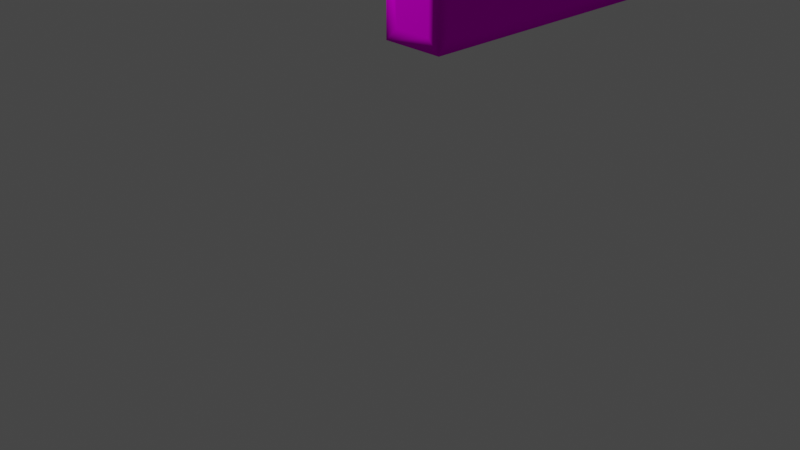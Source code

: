 # Source: Attack.blend  (saved by Blender 2.83.18; exported with 4.5.12 LTS)
import bpy
from mathutils import Matrix  # noqa: F401  (used for matrix-valued properties, if any)

bpy.ops.wm.read_factory_settings(use_empty=True)
scene = bpy.context.scene
scene.name = 'Scene'

# ---- collections
col_collection = bpy.data.collections.new('Collection'); scene.collection.children.link(col_collection)

# ---- images (referenced by path relative to the original .blend; pixels are not part of the script)
import os
ASSET_DIR = os.environ.get("B2B_ASSET_DIR", "")  # directory of the original .blend (textures are referenced by path, not embedded)
HERE = os.path.dirname(os.path.abspath(__file__))  # packed textures are extracted next to this script under _unpacked/

def load_image(name, relpath, width, height, colorspace="sRGB"):
    """Load a texture the original file referenced (path relative to the .blend, or extracted next to this script)."""
    p = next((c for c in (os.path.join(HERE, relpath), os.path.join(ASSET_DIR, relpath)) if relpath and os.path.exists(c)), "")
    if p:
        img = bpy.data.images.load(p, check_existing=True)
        img.name = name
    else:  # same state as the original file: an image datablock whose file is absent (Cycles renders it pink)
        img = bpy.data.images.new(name, width, height)
        img.source = "FILE"
        img.filepath = "//" + (relpath or name)
    img.colorspace_settings.name = colorspace
    return img
img_enemy_physics_png = load_image('enemy_Physics.png', 'enemy_Physics.png', 1024, 1024, 'sRGB')

# ---- materials (node trees are filled in below, after node groups)
mat_palette = bpy.data.materials.new('palette')
mat_palette.use_transparent_shadow = False
mat_palette.diffuse_color = (1.0, 1.0, 1.0, 1.0)
mat_palette.roughness = 1.0
mat_palette.specular_intensity = 0.0

# ---- material node trees
mat_palette.use_nodes = True; mat_palette.node_tree.nodes.clear()
_N = mat_palette.node_tree.nodes; _L = mat_palette.node_tree.links
n0 = _N.new('ShaderNodeBsdfPrincipled'); n0.name = 'Principled BSDF'; n0.location = (10, 300)
n0.distribution = 'GGX'
n0.subsurface_method = 'BURLEY'
n0.inputs[2].default_value = 1.0
n0.inputs[3].default_value = 1.45
n0.inputs[13].default_value = 0.0
n0.inputs[27].default_value = (0.0, 0.0, 0.0, 1.0)
n0.inputs[28].default_value = 1.0
n1 = _N.new('ShaderNodeOutputMaterial'); n1.name = 'Material Output'; n1.location = (300, 300)
n2 = _N.new('ShaderNodeTexImage'); n2.name = 'Image Texture'; n2.location = (-300, 600)
n2.image = img_enemy_physics_png
_L.new(n0.outputs[0], n1.inputs[0])
_L.new(n2.outputs[0], n0.inputs[0])
n1.is_active_output = True

# ---- world
world_world = bpy.data.worlds.new('World'); scene.world = world_world
world_world.use_nodes = True; world_world.node_tree.nodes.clear()
_N = world_world.node_tree.nodes; _L = world_world.node_tree.links
n0 = _N.new('ShaderNodeOutputWorld'); n0.name = 'World Output'; n0.location = (300, 300)
n1 = _N.new('ShaderNodeBackground'); n1.name = 'Background'; n1.location = (10, 300)
n1.inputs[0].default_value = (0.05088, 0.05088, 0.05088, 1.0)
_L.new(n1.outputs[0], n0.inputs[0])
n0.is_active_output = True
world_world.color = (0.05088, 0.05088, 0.05088)
world_world.use_sun_shadow = False
world_world.sun_shadow_jitter_overblur = 0.0

# ---- cameras
cam_camera = bpy.data.cameras.new('Camera')
cam_camera.clip_end = 100.0
cam_camera.ortho_scale = 7.314

# ---- lights
light_light = bpy.data.lights.new('Light', 'POINT')
light_light.transmission_factor = 0.0
light_light.energy = 1000.0
light_light.shadow_soft_size = 0.1
light_light.shadow_maximum_resolution = 0.006
light_light.use_absolute_resolution = True

# ---- meshes
me_objobject = bpy.data.meshes.new('ObjObject')
me_objobject.from_pydata([(-2.7, 4.8, 0.5), (-2.7, 4.7, 0.6), (-2.7, 4.8, -0.4), (-2.7, 5.9, 0.5), (-2.7, 5.9, -0.4), (-2.7, 6.0, 0.6), (-2.5, 3.0, 2.0), (-2.5, 3.0, -0.2), (-2.5, 3.7, 2.0), (-2.5, 3.7, -0.2), (-2.5, 3.8, 0.4), (-2.5, 3.8, 0.3), (-2.5, 3.8, -0.2), (-2.5, 4.6, 0.3), (-2.5, 4.6, -0.2), (-2.5, 4.7, -0.3), (-1.5, 3.4, 1.4), (-1.5, 3.4, -1.4), (-1.5, 4.7, 0.0), (-1.5, 4.7, -0.1), (-1.5, 4.8, 0.0), (-1.5, 5.8, -0.4), (-1.5, 6.2, 1.4), (-1.5, 6.2, -1.4), (-1.5, 6.3, -1.5), (0.6, 5.4, 1.5), (0.6, 4.1, 1.5), (0.6, 5.4, 1.4), (1.8, 4.8, 0.5), (1.8, 4.7, -0.5), (1.8, 4.8, -0.4), (1.8, 5.9, 0.5), (1.8, 5.9, -0.4), (2.0, 3.0, 1.9), (2.0, 3.0, -0.2), (2.0, 3.7, 1.9), (2.0, 3.7, -0.2), (2.0, 3.8, 2.0), (2.0, 3.8, 0.3), (2.0, 3.8, -0.2), (2.0, 4.6, 0.3), (2.0, 4.6, -0.2), (2.0, 4.7, 0.4), (2.0, 4.7, -0.3), (-2.0, 3.0, 2.0), (-2.0, 3.0, -0.2), (-2.0, 3.7, 2.0), (-2.0, 3.7, -0.2), (-2.0, 3.8, 0.3), (-2.0, 3.8, -0.2), (-2.0, 4.6, 0.3), (-2.0, 4.6, -0.2), (-1.8, 4.7, -0.5), (-1.8, 4.8, 0.5), (-1.8, 5.9, -0.3), (-1.8, 5.9, -0.4), (-0.7, 4.1, 1.5), (-0.7, 5.4, 1.5), (-0.7, 5.4, 1.4), (1.5, 3.4, 1.4), (1.5, 3.4, -1.4), (1.5, 6.2, 1.4), (1.5, 6.2, -1.4), (2.5, 3.0, 1.9), (2.5, 3.0, -0.2), (2.5, 3.7, 1.9), (2.5, 3.7, -0.2), (2.5, 3.8, 0.3), (2.5, 3.8, -0.2), (2.5, 4.6, 0.3), (2.5, 4.6, -0.2), (2.5, 4.7, 0.4), (2.6, 4.7, -0.5), (2.6, 4.8, 0.5), (2.6, 4.8, -0.4), (2.6, 5.9, 0.5), (2.6, 5.9, -0.4), (2.6, 6.0, -0.5), (-2.4, 3.0, 2.1), (-2.4, 3.7, 2.1), (-2.1, 3.0, 2.1), (-2.1, 3.7, 2.1), (2.1, 3.0, 2.0), (2.1, 3.7, 2.0), (2.4, 3.0, 2.0), (2.4, 3.7, 2.0), (-1.4, 3.4, 1.5), (-1.5, 6.3, 1.5), (-1.4, 6.2, 1.5), (1.4, 3.4, 1.5), (1.4, 6.2, 1.5), (1.5, 3.3, 1.5), (1.4, 6.3, 1.4), (1.4, 6.2, 1.4), (-2.6, 4.8, 0.6), (-2.6, 5.9, 0.6), (-1.9, 4.8, 0.6), (-1.9, 5.9, 0.6), (-1.8, 6.0, 0.6), (1.9, 4.8, 0.6), (1.8, 4.7, 0.6), (1.9, 5.9, 0.6), (2.5, 4.8, 0.6), (2.5, 5.9, 0.6), (-1.7, 4.9, 0.5), (-1.7, 5.7, 0.5), (-1.6, 4.9, 0.5), (-1.6, 5.7, 0.5), (-1.5, 4.8, 0.5), (1.6, 4.9, 0.5), (1.6, 5.7, 0.5), (1.7, 4.9, 0.5), (1.7, 5.7, 0.5), (-2.4, 3.8, 0.4), (-2.5, 4.7, 0.4), (-2.4, 4.7, 0.4), (-2.1, 4.7, 0.4), (2.1, 3.8, 0.4), (2.0, 3.8, 0.4), (2.1, 4.6, 0.4), (2.4, 3.8, 0.4), (2.4, 4.6, 0.4), (2.5, 3.8, 0.4), (-2.5, 2.9, -0.3), (-2.4, 3.0, -0.3), (-2.4, 3.7, -0.3), (-2.4, 3.8, -0.3), (-2.4, 4.6, -0.3), (-2.1, 3.0, -0.3), (-2.1, 3.7, -0.3), (-2.1, 3.8, -0.3), (-2.1, 4.6, -0.3), (-2.0, 2.9, -0.3), (-2.0, 4.7, -0.3), (2.0, 2.9, -0.3), (2.1, 3.0, -0.3), (2.1, 3.7, -0.3), (2.1, 3.8, -0.3), (2.1, 4.6, -0.3), (2.4, 3.0, -0.3), (2.4, 3.7, -0.3), (2.4, 3.8, -0.3), (2.4, 4.6, -0.3), (2.5, 2.9, -0.3), (2.5, 4.7, -0.3), (-1.8, 5.8, -0.4), (-1.7, 4.9, -0.4), (-1.7, 5.7, -0.4), (-1.6, 4.9, -0.4), (-1.6, 5.7, -0.4), (1.5, 4.8, -0.4), (1.6, 4.9, -0.4), (1.6, 5.7, -0.4), (1.7, 4.9, -0.4), (1.7, 5.7, -0.4), (-2.6, 4.8, -0.5), (-2.6, 5.9, -0.5), (-1.9, 4.8, -0.5), (-1.9, 5.9, -0.5), (-1.8, 6.0, -0.5), (1.9, 4.8, -0.5), (1.9, 5.9, -0.5), (2.5, 4.8, -0.5), (2.5, 5.9, -0.5), (-1.4, 3.4, -1.5), (-1.4, 6.2, -1.5), (1.4, 3.4, -1.5), (1.4, 6.2, -1.5), (1.5, 3.3, -1.5), (1.5, 6.3, -1.5), (-2.4, 2.9, 2.0), (-2.0, 2.9, 2.1), (-2.5, 2.9, 2.1), (-2.1, 2.9, 2.0), (2.1, 2.9, 1.9), (2.5, 2.9, 2.0), (2.0, 2.9, 2.0), (2.4, 2.9, 1.9), (-2.4, 2.9, -0.2), (-2.1, 2.9, -0.2), (2.1, 2.9, -0.2), (2.4, 2.9, -0.2), (-1.4, 3.3, 1.4), (-1.5, 3.3, 1.5), (1.4, 3.3, 1.4), (-1.4, 3.3, -1.4), (1.4, 3.3, -1.4), (-1.5, 3.3, -1.5), (-2.6, 4.7, 0.5), (-1.8, 4.7, 0.6), (-1.9, 4.7, 0.5), (1.9, 4.7, 0.5), (2.6, 4.7, 0.6), (2.5, 4.7, 0.5), (-2.0, 4.7, 0.4), (-2.6, 4.7, -0.4), (-1.9, 4.7, -0.4), (1.9, 4.7, -0.4), (2.5, 4.7, -0.4), (-2.7, 4.7, -0.5), (-1.7, 4.8, 0.4), (-1.6, 4.8, 0.4), (1.6, 4.8, 0.4), (1.5, 4.8, 0.5), (1.7, 4.8, 0.4), (-1.5, 4.8, -0.1), (-1.7, 4.8, -0.2), (-1.6, 4.8, -0.2), (1.6, 4.8, -0.3), (1.7, 4.8, -0.3), (-1.8, 4.8, -0.4), (-1.5, 4.8, -0.4), (-2.5, 3.8, 2.1), (-2.0, 3.8, 2.1), (-2.4, 3.8, 2.0), (-2.1, 3.8, 2.0), (2.5, 3.8, 2.0), (2.1, 3.8, 1.9), (2.4, 3.8, 1.9), (-2.4, 3.8, 0.5), (-2.1, 3.8, 0.5), (2.1, 3.8, 0.5), (2.4, 3.8, 0.5), (-2.1, 3.8, 0.4), (-2.0, 3.8, 0.4), (-0.7, 4.1, 1.4), (0.6, 4.1, 1.4), (-1.8, 5.8, 0.5), (-1.5, 5.8, 0.5), (-1.7, 5.8, 0.4), (-1.6, 5.8, 0.4), (1.5, 5.8, 0.5), (1.8, 5.8, 0.5), (1.6, 5.8, 0.4), (1.7, 5.8, 0.4), (-1.8, 5.8, -0.3), (-1.7, 5.8, -0.3), (-1.6, 5.8, -0.3), (1.6, 5.8, -0.3), (1.7, 5.8, -0.3), (1.5, 5.8, -0.4), (1.8, 5.8, -0.4), (-2.6, 6.0, 0.5), (-1.9, 6.0, 0.5), (1.8, 6.0, 0.6), (2.6, 6.0, 0.6), (1.9, 6.0, 0.5), (2.5, 6.0, 0.5), (-2.6, 6.0, -0.4), (-1.9, 6.0, -0.4), (1.9, 6.0, -0.4), (2.5, 6.0, -0.4), (-2.7, 6.0, -0.5), (1.8, 6.0, -0.5), (1.5, 6.2, 1.5), (1.4, 6.3, 1.5), (-1.4, 6.3, 1.4), (-1.4, 6.3, -1.4), (1.5, 6.3, 1.4), (1.4, 6.3, -1.4)], [], [(0, 199, 1), (2, 199, 0), (3, 0, 1), (3, 2, 0), (4, 199, 2), (4, 2, 3), (5, 3, 1), (5, 4, 3), (252, 199, 4), (252, 4, 5), (6, 123, 172), (7, 123, 6), (8, 6, 172), (8, 7, 6), (9, 123, 7), (9, 7, 8), (212, 8, 172), (212, 9, 8), (10, 9, 212), (11, 9, 10), (12, 123, 9), (12, 9, 11), (13, 11, 10), (13, 12, 11), (14, 123, 12), (14, 12, 13), (114, 13, 10), (114, 14, 13), (15, 123, 14), (15, 14, 114), (16, 187, 183), (17, 187, 16), (18, 17, 16), (19, 17, 18), (108, 18, 16), (20, 19, 18), (20, 18, 108), (205, 17, 19), (205, 19, 20), (211, 17, 205), (228, 108, 16), (21, 17, 211), (22, 16, 183), (22, 21, 228), (22, 228, 16), (23, 17, 21), (23, 21, 22), (23, 187, 17), (87, 22, 183), (87, 23, 22), (24, 187, 23), (24, 23, 87), (25, 226, 26), (27, 226, 25), (28, 29, 100), (30, 29, 28), (232, 28, 100), (241, 29, 30), (31, 232, 100), (31, 241, 232), (32, 29, 241), (32, 241, 31), (244, 31, 100), (244, 32, 31), (253, 29, 32), (253, 32, 244), (33, 134, 176), (34, 134, 33), (35, 33, 176), (35, 34, 33), (36, 134, 34), (36, 34, 35), (37, 35, 176), (37, 36, 35), (118, 36, 37), (38, 36, 118), (39, 134, 36), (39, 36, 38), (40, 38, 118), (40, 39, 38), (41, 134, 39), (41, 39, 40), (42, 40, 118), (42, 41, 40), (43, 134, 41), (43, 41, 42), (171, 132, 44), (44, 132, 45), (171, 44, 46), (44, 45, 46), (45, 132, 47), (46, 45, 47), (171, 46, 213), (46, 47, 213), (213, 47, 224), (224, 47, 48), (47, 132, 49), (48, 47, 49), (224, 48, 50), (48, 49, 50), (49, 132, 51), (50, 49, 51), (224, 50, 194), (50, 51, 194), (51, 132, 133), (194, 51, 133), (189, 52, 53), (53, 52, 210), (189, 53, 227), (210, 52, 145), (227, 235, 54), (235, 145, 54), (145, 52, 55), (54, 145, 55), (227, 54, 98), (189, 227, 98), (54, 55, 98), (55, 52, 159), (98, 55, 159), (56, 225, 57), (57, 225, 58), (90, 93, 255), (255, 93, 92), (91, 168, 59), (59, 168, 60), (59, 60, 203), (203, 60, 150), (59, 203, 231), (150, 60, 240), (91, 59, 254), (231, 240, 61), (254, 59, 61), (59, 231, 61), (60, 168, 62), (61, 240, 62), (240, 60, 62), (61, 62, 258), (62, 168, 169), (258, 62, 169), (175, 143, 63), (63, 143, 64), (175, 63, 65), (63, 64, 65), (64, 143, 66), (65, 64, 66), (175, 65, 216), (65, 66, 216), (216, 66, 122), (122, 66, 67), (66, 143, 68), (67, 66, 68), (122, 67, 69), (67, 68, 69), (68, 143, 70), (69, 68, 70), (122, 69, 71), (69, 70, 71), (70, 143, 144), (71, 70, 144), (192, 72, 73), (73, 72, 74), (192, 73, 75), (73, 74, 75), (74, 72, 76), (75, 74, 76), (192, 75, 245), (75, 76, 245), (76, 72, 77), (245, 76, 77), (78, 212, 172), (79, 212, 78), (80, 78, 172), (80, 79, 78), (81, 212, 79), (81, 79, 80), (171, 80, 172), (171, 81, 80), (213, 212, 81), (213, 81, 171), (82, 37, 176), (83, 37, 82), (84, 82, 176), (84, 83, 82), (85, 37, 83), (85, 83, 84), (175, 84, 176), (175, 85, 84), (216, 37, 85), (216, 85, 175), (86, 87, 183), (88, 87, 86), (56, 88, 86), (57, 88, 56), (26, 56, 86), (25, 88, 57), (89, 86, 183), (89, 25, 26), (89, 26, 86), (90, 88, 25), (90, 25, 89), (90, 87, 88), (255, 87, 90), (91, 89, 183), (91, 90, 89), (254, 90, 91), (226, 58, 225), (27, 58, 226), (61, 92, 93), (258, 92, 61), (94, 5, 1), (95, 5, 94), (96, 94, 1), (96, 95, 94), (97, 5, 95), (97, 95, 96), (189, 96, 1), (189, 97, 96), (98, 5, 97), (98, 97, 189), (99, 244, 100), (101, 244, 99), (102, 99, 100), (102, 101, 99), (103, 244, 101), (103, 101, 102), (192, 102, 100), (192, 103, 102), (245, 244, 103), (245, 103, 192), (104, 227, 53), (105, 227, 104), (106, 104, 53), (106, 105, 104), (107, 227, 105), (107, 105, 106), (108, 106, 53), (108, 107, 106), (228, 227, 107), (228, 107, 108), (109, 231, 203), (110, 231, 109), (111, 109, 203), (111, 110, 109), (112, 231, 110), (112, 110, 111), (28, 111, 203), (28, 112, 111), (232, 231, 112), (232, 112, 28), (113, 114, 10), (115, 114, 113), (223, 115, 113), (116, 115, 223), (224, 116, 223), (194, 116, 224), (117, 42, 118), (119, 42, 117), (120, 119, 117), (121, 42, 119), (121, 119, 120), (122, 121, 120), (71, 42, 121), (71, 121, 122), (123, 15, 124), (124, 15, 125), (125, 15, 126), (126, 15, 127), (123, 124, 128), (124, 125, 128), (125, 126, 129), (128, 125, 129), (126, 127, 130), (129, 126, 130), (127, 15, 131), (130, 127, 131), (129, 130, 132), (128, 129, 132), (130, 131, 132), (123, 128, 132), (131, 15, 133), (132, 131, 133), (134, 43, 135), (135, 43, 136), (136, 43, 137), (137, 43, 138), (134, 135, 139), (135, 136, 139), (136, 137, 140), (139, 136, 140), (137, 138, 141), (140, 137, 141), (138, 43, 142), (141, 138, 142), (140, 141, 143), (139, 140, 143), (141, 142, 143), (134, 139, 143), (142, 43, 144), (143, 142, 144), (210, 145, 146), (146, 145, 147), (210, 146, 148), (146, 147, 148), (147, 145, 149), (148, 147, 149), (210, 148, 211), (148, 149, 211), (149, 145, 21), (211, 149, 21), (150, 240, 151), (151, 240, 152), (150, 151, 153), (151, 152, 153), (152, 240, 154), (153, 152, 154), (150, 153, 30), (153, 154, 30), (154, 240, 241), (30, 154, 241), (199, 252, 155), (155, 252, 156), (199, 155, 157), (155, 156, 157), (156, 252, 158), (157, 156, 158), (199, 157, 52), (157, 158, 52), (158, 252, 159), (52, 158, 159), (29, 253, 160), (160, 253, 161), (29, 160, 162), (160, 161, 162), (161, 253, 163), (162, 161, 163), (29, 162, 72), (162, 163, 72), (163, 253, 77), (72, 163, 77), (187, 24, 164), (164, 24, 165), (187, 164, 166), (164, 165, 166), (165, 24, 167), (166, 165, 167), (187, 166, 168), (166, 167, 168), (167, 24, 169), (168, 167, 169), (170, 171, 172), (173, 171, 170), (174, 175, 176), (177, 175, 174), (178, 170, 172), (178, 173, 170), (179, 171, 173), (179, 173, 178), (180, 177, 174), (180, 174, 176), (181, 175, 177), (181, 177, 180), (123, 178, 172), (123, 179, 178), (132, 171, 179), (132, 179, 123), (134, 180, 176), (134, 181, 180), (143, 175, 181), (143, 181, 134), (182, 91, 183), (184, 91, 182), (185, 182, 183), (185, 184, 182), (186, 91, 184), (186, 184, 185), (187, 185, 183), (187, 186, 185), (168, 91, 186), (168, 186, 187), (188, 189, 1), (190, 189, 188), (191, 192, 100), (193, 192, 191), (114, 190, 188), (115, 190, 114), (116, 190, 115), (194, 190, 116), (42, 193, 191), (71, 192, 193), (71, 193, 42), (15, 114, 188), (133, 190, 194), (43, 42, 191), (144, 192, 71), (195, 188, 1), (195, 133, 15), (195, 15, 188), (196, 189, 190), (196, 133, 195), (196, 190, 133), (197, 144, 43), (197, 191, 100), (197, 43, 191), (198, 192, 144), (198, 144, 197), (199, 195, 1), (199, 196, 195), (52, 189, 196), (52, 196, 199), (29, 197, 100), (29, 198, 197), (72, 192, 198), (72, 198, 29), (200, 108, 53), (201, 108, 200), (202, 28, 203), (204, 28, 202), (20, 108, 201), (205, 20, 201), (206, 200, 53), (206, 201, 200), (207, 205, 201), (207, 201, 206), (208, 202, 203), (208, 204, 202), (209, 28, 204), (209, 204, 208), (210, 206, 53), (210, 207, 206), (211, 205, 207), (211, 207, 210), (150, 208, 203), (150, 209, 208), (30, 28, 209), (30, 209, 150), (58, 25, 57), (27, 25, 58), (212, 213, 214), (214, 213, 215), (37, 216, 217), (217, 216, 218), (212, 214, 219), (214, 215, 219), (215, 213, 220), (219, 215, 220), (217, 218, 221), (37, 217, 221), (218, 216, 222), (221, 218, 222), (212, 219, 10), (219, 220, 10), (10, 220, 113), (220, 213, 223), (113, 220, 223), (223, 213, 224), (37, 221, 118), (221, 222, 118), (118, 222, 117), (222, 216, 120), (117, 222, 120), (120, 216, 122), (56, 26, 225), (225, 26, 226), (227, 228, 229), (229, 228, 230), (231, 232, 233), (233, 232, 234), (227, 229, 235), (229, 230, 236), (235, 229, 236), (230, 228, 237), (236, 230, 237), (231, 233, 238), (233, 234, 238), (234, 232, 239), (238, 234, 239), (235, 236, 145), (236, 237, 145), (237, 228, 21), (145, 237, 21), (231, 238, 240), (238, 239, 240), (239, 232, 241), (240, 239, 241), (5, 98, 242), (242, 98, 243), (244, 245, 246), (246, 245, 247), (5, 242, 248), (242, 243, 248), (243, 98, 249), (248, 243, 249), (246, 247, 250), (244, 246, 250), (247, 245, 251), (250, 247, 251), (5, 248, 252), (248, 249, 252), (249, 98, 159), (252, 249, 159), (244, 250, 253), (250, 251, 253), (251, 245, 77), (253, 251, 77), (90, 254, 93), (93, 254, 61), (87, 255, 256), (256, 255, 92), (87, 256, 257), (256, 92, 257), (92, 258, 259), (257, 92, 259), (87, 257, 24), (257, 259, 24), (259, 258, 169), (24, 259, 169)])
me_objobject.polygons.foreach_set('use_smooth', [True] * 516)
_uv = me_objobject.uv_layers.new(name='UVMap')
_uv.uv.foreach_set('vector', [0.8887, 0.5, 0.8887, 0.5, 0.8887, 0.5, 0.8887, 0.5, 0.8887, 0.5, 0.8887, 0.5, 0.8887, 0.5, 0.8887, 0.5, 0.8887, 0.5, 0.9629, 0.5, 0.9629, 0.5, 0.9629, 0.5, 0.8887, 0.5, 0.8887, 0.5, 0.8887, 0.5, 0.9629, 0.5, 0.9629, 0.5, 0.9629, 0.5, 0.8887, 0.5, 0.8887, 0.5, 0.8887, 0.5, 0.8887, 0.5, 0.8887, 0.5, 0.8887, 0.5, 0.8887, 0.5, 0.8887, 0.5, 0.8887, 0.5, 0.8887, 0.5, 0.8887, 0.5, 0.8887, 0.5, 0.8887, 0.5, 0.8887, 0.5, 0.8887, 0.5, 0.8887, 0.5, 0.8887, 0.5, 0.8887, 0.5, 0.8887, 0.5, 0.8887, 0.5, 0.8887, 0.5, 0.9629, 0.5, 0.9629, 0.5, 0.9629, 0.5, 0.8887, 0.5, 0.8887, 0.5, 0.8887, 0.5, 0.9629, 0.5, 0.9629, 0.5, 0.9629, 0.5, 0.8887, 0.5, 0.8887, 0.5, 0.8887, 0.5, 0.8887, 0.5, 0.8887, 0.5, 0.8887, 0.5, 0.8887, 0.5, 0.8887, 0.5, 0.8887, 0.5, 0.8887, 0.5, 0.8887, 0.5, 0.8887, 0.5, 0.8887, 0.5, 0.8887, 0.5, 0.8887, 0.5, 0.8887, 0.5, 0.8887, 0.5, 0.8887, 0.5, 0.8887, 0.5, 0.8887, 0.5, 0.8887, 0.5, 0.9629, 0.5, 0.9629, 0.5, 0.9629, 0.5, 0.8887, 0.5, 0.8887, 0.5, 0.8887, 0.5, 0.9629, 0.5, 0.9629, 0.5, 0.9629, 0.5, 0.8887, 0.5, 0.8887, 0.5, 0.8887, 0.5, 0.8887, 0.5, 0.8887, 0.5, 0.8887, 0.5, 0.8887, 0.5, 0.8887, 0.5, 0.8887, 0.5, 0.8887, 0.5, 0.8887, 0.5, 0.8887, 0.5, 0.9902, 0.5, 0.9902, 0.5, 0.9902, 0.5, 0.9902, 0.5, 0.9902, 0.5, 0.9902, 0.5, 0.9863, 0.5, 0.9863, 0.5, 0.9863, 0.5, 0.9863, 0.5, 0.9863, 0.5, 0.9863, 0.5, 0.9863, 0.5, 0.9863, 0.5, 0.9863, 0.5, 0.8887, 0.5, 0.8887, 0.5, 0.8887, 0.5, 0.9863, 0.5, 0.9863, 0.5, 0.9863, 0.5, 0.9863, 0.5, 0.9863, 0.5, 0.9863, 0.5, 0.8887, 0.5, 0.8887, 0.5, 0.8887, 0.5, 0.9863, 0.5, 0.9863, 0.5, 0.9863, 0.5, 0.9863, 0.5, 0.9863, 0.5, 0.9863, 0.5, 0.9863, 0.5, 0.9863, 0.5, 0.9863, 0.5, 0.9902, 0.5, 0.9902, 0.5, 0.9902, 0.5, 0.9863, 0.5, 0.9863, 0.5, 0.9863, 0.5, 0.9863, 0.5, 0.9863, 0.5, 0.9863, 0.5, 0.9863, 0.5, 0.9863, 0.5, 0.9863, 0.5, 0.9863, 0.5, 0.9863, 0.5, 0.9863, 0.5, 0.9902, 0.5, 0.9902, 0.5, 0.9902, 0.5, 0.9902, 0.5, 0.9902, 0.5, 0.9902, 0.5, 0.9902, 0.5, 0.9902, 0.5, 0.9902, 0.5, 0.9902, 0.5, 0.9902, 0.5, 0.9902, 0.5, 0.9902, 0.5, 0.9902, 0.5, 0.9902, 0.5, 0.9863, 0.5, 0.9863, 0.5, 0.9863, 0.5, 0.9863, 0.5, 0.9863, 0.5, 0.9863, 0.5, 0.8887, 0.5, 0.8887, 0.5, 0.8887, 0.5, 0.8887, 0.5, 0.8887, 0.5, 0.8887, 0.5, 0.8887, 0.5, 0.8887, 0.5, 0.8887, 0.5, 0.8887, 0.5, 0.8887, 0.5, 0.8887, 0.5, 0.8887, 0.5, 0.8887, 0.5, 0.8887, 0.5, 0.9629, 0.5, 0.9629, 0.5, 0.9629, 0.5, 0.8887, 0.5, 0.8887, 0.5, 0.8887, 0.5, 0.9629, 0.5, 0.9629, 0.5, 0.9629, 0.5, 0.8887, 0.5, 0.8887, 0.5, 0.8887, 0.5, 0.8887, 0.5, 0.8887, 0.5, 0.8887, 0.5, 0.8887, 0.5, 0.8887, 0.5, 0.8887, 0.5, 0.8887, 0.5, 0.8887, 0.5, 0.8887, 0.5, 0.8887, 0.5, 0.8887, 0.5, 0.8887, 0.5, 0.8887, 0.5, 0.8887, 0.5, 0.8887, 0.5, 0.8887, 0.5, 0.8887, 0.5, 0.8887, 0.5, 0.9629, 0.5, 0.9629, 0.5, 0.9629, 0.5, 0.8887, 0.5, 0.8887, 0.5, 0.8887, 0.5, 0.9629, 0.5, 0.9629, 0.5, 0.9629, 0.5, 0.8887, 0.5, 0.8887, 0.5, 0.8887, 0.5, 0.8887, 0.5, 0.8887, 0.5, 0.8887, 0.5, 0.8887, 0.5, 0.8887, 0.5, 0.8887, 0.5, 0.8887, 0.5, 0.8887, 0.5, 0.8887, 0.5, 0.8887, 0.5, 0.8887, 0.5, 0.8887, 0.5, 0.8887, 0.5, 0.8887, 0.5, 0.8887, 0.5, 0.8887, 0.5, 0.8887, 0.5, 0.8887, 0.5, 0.9629, 0.5, 0.9629, 0.5, 0.9629, 0.5, 0.8887, 0.5, 0.8887, 0.5, 0.8887, 0.5, 0.9629, 0.5, 0.9629, 0.5, 0.9629, 0.5, 0.8887, 0.5, 0.8887, 0.5, 0.8887, 0.5, 0.8887, 0.5, 0.8887, 0.5, 0.8887, 0.5, 0.8887, 0.5, 0.8887, 0.5, 0.8887, 0.5, 0.8887, 0.5, 0.8887, 0.5, 0.8887, 0.5, 0.8887, 0.5, 0.8887, 0.5, 0.8887, 0.5, 0.8887, 0.5, 0.8887, 0.5, 0.8887, 0.5, 0.8887, 0.5, 0.8887, 0.5, 0.8887, 0.5, 0.9629, 0.5, 0.9629, 0.5, 0.9629, 0.5, 0.8887, 0.5, 0.8887, 0.5, 0.8887, 0.5, 0.9629, 0.5, 0.9629, 0.5, 0.9629, 0.5, 0.8887, 0.5, 0.8887, 0.5, 0.8887, 0.5, 0.8887, 0.5, 0.8887, 0.5, 0.8887, 0.5, 0.8887, 0.5, 0.8887, 0.5, 0.8887, 0.5, 0.8887, 0.5, 0.8887, 0.5, 0.8887, 0.5, 0.8887, 0.5, 0.8887, 0.5, 0.8887, 0.5, 0.8887, 0.5, 0.8887, 0.5, 0.8887, 0.5, 0.8887, 0.5, 0.8887, 0.5, 0.8887, 0.5, 0.9629, 0.5, 0.9629, 0.5, 0.9629, 0.5, 0.8887, 0.5, 0.8887, 0.5, 0.8887, 0.5, 0.9629, 0.5, 0.9629, 0.5, 0.9629, 0.5, 0.8887, 0.5, 0.8887, 0.5, 0.8887, 0.5, 0.8887, 0.5, 0.8887, 0.5, 0.8887, 0.5, 0.8887, 0.5, 0.8887, 0.5, 0.8887, 0.5, 0.8887, 0.5, 0.8887, 0.5, 0.8887, 0.5, 0.8887, 0.5, 0.8887, 0.5, 0.8887, 0.5, 0.8887, 0.5, 0.8887, 0.5, 0.8887, 0.5, 0.8887, 0.5, 0.8887, 0.5, 0.8887, 0.5, 0.8887, 0.5, 0.8887, 0.5, 0.8887, 0.5, 0.8887, 0.5, 0.8887, 0.5, 0.8887, 0.5, 0.9629, 0.5, 0.9629, 0.5, 0.9629, 0.5, 0.8887, 0.5, 0.8887, 0.5, 0.8887, 0.5, 0.9629, 0.5, 0.9629, 0.5, 0.9629, 0.5, 0.8887, 0.5, 0.8887, 0.5, 0.8887, 0.5, 0.8887, 0.5, 0.8887, 0.5, 0.8887, 0.5, 0.8887, 0.5, 0.8887, 0.5, 0.8887, 0.5, 0.8887, 0.5, 0.8887, 0.5, 0.8887, 0.5, 0.8887, 0.5, 0.8887, 0.5, 0.8887, 0.5, 0.9863, 0.5, 0.9863, 0.5, 0.9863, 0.5, 0.9863, 0.5, 0.9863, 0.5, 0.9863, 0.5, 0.9902, 0.5, 0.9902, 0.5, 0.9902, 0.5, 0.9902, 0.5, 0.9902, 0.5, 0.9902, 0.5, 0.9902, 0.5, 0.9902, 0.5, 0.9902, 0.5, 0.9902, 0.5, 0.9902, 0.5, 0.9902, 0.5, 0.9863, 0.5, 0.9863, 0.5, 0.9863, 0.5, 0.9863, 0.5, 0.9863, 0.5, 0.9863, 0.5, 0.9863, 0.5, 0.9863, 0.5, 0.9863, 0.5, 0.9863, 0.5, 0.9863, 0.5, 0.9863, 0.5, 0.9902, 0.5, 0.9902, 0.5, 0.9902, 0.5, 0.9863, 0.5, 0.9863, 0.5, 0.9863, 0.5, 0.9902, 0.5, 0.9902, 0.5, 0.9902, 0.5, 0.9863, 0.5, 0.9863, 0.5, 0.9863, 0.5, 0.9902, 0.5, 0.9902, 0.5, 0.9902, 0.5, 0.9863, 0.5, 0.9863, 0.5, 0.9863, 0.5, 0.9863, 0.5, 0.9863, 0.5, 0.9863, 0.5, 0.9902, 0.5, 0.9902, 0.5, 0.9902, 0.5, 0.9902, 0.5, 0.9902, 0.5, 0.9902, 0.5, 0.9902, 0.5, 0.9902, 0.5, 0.9902, 0.5, 0.8887, 0.5, 0.8887, 0.5, 0.8887, 0.5, 0.8887, 0.5, 0.8887, 0.5, 0.8887, 0.5, 0.8887, 0.5, 0.8887, 0.5, 0.8887, 0.5, 0.9629, 0.5, 0.9629, 0.5, 0.9629, 0.5, 0.8887, 0.5, 0.8887, 0.5, 0.8887, 0.5, 0.9629, 0.5, 0.9629, 0.5, 0.9629, 0.5, 0.8887, 0.5, 0.8887, 0.5, 0.8887, 0.5, 0.8887, 0.5, 0.8887, 0.5, 0.8887, 0.5, 0.8887, 0.5, 0.8887, 0.5, 0.8887, 0.5, 0.8887, 0.5, 0.8887, 0.5, 0.8887, 0.5, 0.8887, 0.5, 0.8887, 0.5, 0.8887, 0.5, 0.8887, 0.5, 0.8887, 0.5, 0.8887, 0.5, 0.8887, 0.5, 0.8887, 0.5, 0.8887, 0.5, 0.9629, 0.5, 0.9629, 0.5, 0.9629, 0.5, 0.8887, 0.5, 0.8887, 0.5, 0.8887, 0.5, 0.9629, 0.5, 0.9629, 0.5, 0.9629, 0.5, 0.8887, 0.5, 0.8887, 0.5, 0.8887, 0.5, 0.8887, 0.5, 0.8887, 0.5, 0.8887, 0.5, 0.8887, 0.5, 0.8887, 0.5, 0.8887, 0.5, 0.8887, 0.5, 0.8887, 0.5, 0.8887, 0.5, 0.8887, 0.5, 0.8887, 0.5, 0.8887, 0.5, 0.8887, 0.5, 0.8887, 0.5, 0.8887, 0.5, 0.8887, 0.5, 0.8887, 0.5, 0.8887, 0.5, 0.9629, 0.5, 0.9629, 0.5, 0.9629, 0.5, 0.8887, 0.5, 0.8887, 0.5, 0.8887, 0.5, 0.9629, 0.5, 0.9629, 0.5, 0.9629, 0.5, 0.8887, 0.5, 0.8887, 0.5, 0.8887, 0.5, 0.8887, 0.5, 0.8887, 0.5, 0.8887, 0.5, 0.8887, 0.5, 0.8887, 0.5, 0.8887, 0.5, 0.8887, 0.5, 0.8887, 0.5, 0.8887, 0.5, 0.8887, 0.5, 0.8887, 0.5, 0.8887, 0.5, 0.8887, 0.5, 0.8887, 0.5, 0.8887, 0.5, 0.8887, 0.5, 0.8887, 0.5, 0.8887, 0.5, 0.9629, 0.5, 0.9629, 0.5, 0.9629, 0.5, 0.8887, 0.5, 0.8887, 0.5, 0.8887, 0.5, 0.9629, 0.5, 0.9629, 0.5, 0.9629, 0.5, 0.8887, 0.5, 0.8887, 0.5, 0.8887, 0.5, 0.8887, 0.5, 0.8887, 0.5, 0.8887, 0.5, 0.8887, 0.5, 0.8887, 0.5, 0.8887, 0.5, 0.8887, 0.5, 0.8887, 0.5, 0.8887, 0.5, 0.8887, 0.5, 0.8887, 0.5, 0.8887, 0.5, 0.8887, 0.5, 0.8887, 0.5, 0.8887, 0.5, 0.8887, 0.5, 0.8887, 0.5, 0.8887, 0.5, 0.9629, 0.5, 0.9629, 0.5, 0.9629, 0.5, 0.8887, 0.5, 0.8887, 0.5, 0.8887, 0.5, 0.9629, 0.5, 0.9629, 0.5, 0.9629, 0.5, 0.8887, 0.5, 0.8887, 0.5, 0.8887, 0.5, 0.8887, 0.5, 0.8887, 0.5, 0.8887, 0.5, 0.8887, 0.5, 0.8887, 0.5, 0.8887, 0.5, 0.8887, 0.5, 0.8887, 0.5, 0.8887, 0.5, 0.9902, 0.5, 0.9902, 0.5, 0.9902, 0.5, 0.9902, 0.5, 0.9902, 0.5, 0.9902, 0.5, 0.9863, 0.5, 0.9863, 0.5, 0.9863, 0.5, 0.9863, 0.5, 0.9863, 0.5, 0.9863, 0.5, 0.9863, 0.5, 0.9863, 0.5, 0.9863, 0.5, 0.9863, 0.5, 0.9863, 0.5, 0.9863, 0.5, 0.9902, 0.5, 0.9902, 0.5, 0.9902, 0.5, 0.9863, 0.5, 0.9863, 0.5, 0.9863, 0.5, 0.9863, 0.5, 0.9863, 0.5, 0.9863, 0.5, 0.9863, 0.5, 0.9863, 0.5, 0.9863, 0.5, 0.9863, 0.5, 0.9863, 0.5, 0.9863, 0.5, 0.9902, 0.5, 0.9902, 0.5, 0.9902, 0.5, 0.9902, 0.5, 0.9902, 0.5, 0.9902, 0.5, 0.9902, 0.5, 0.9902, 0.5, 0.9902, 0.5, 0.9902, 0.5, 0.9902, 0.5, 0.9902, 0.5, 0.9902, 0.5, 0.9902, 0.5, 0.9902, 0.5, 0.8457, 0.5, 0.8457, 0.5, 0.8457, 0.5, 0.8457, 0.5, 0.8457, 0.5, 0.8457, 0.5, 0.9902, 0.5, 0.9902, 0.5, 0.9902, 0.5, 0.9902, 0.5, 0.9902, 0.5, 0.9902, 0.5, 0.8887, 0.5, 0.8887, 0.5, 0.8887, 0.5, 0.8887, 0.5, 0.8887, 0.5, 0.8887, 0.5, 0.8887, 0.5, 0.8887, 0.5, 0.8887, 0.5, 0.9629, 0.5, 0.9629, 0.5, 0.9629, 0.5, 0.8887, 0.5, 0.8887, 0.5, 0.8887, 0.5, 0.9629, 0.5, 0.9629, 0.5, 0.9629, 0.5, 0.8887, 0.5, 0.8887, 0.5, 0.8887, 0.5, 0.8887, 0.5, 0.8887, 0.5, 0.8887, 0.5, 0.8887, 0.5, 0.8887, 0.5, 0.8887, 0.5, 0.8887, 0.5, 0.8887, 0.5, 0.8887, 0.5, 0.8887, 0.5, 0.8887, 0.5, 0.8887, 0.5, 0.8887, 0.5, 0.8887, 0.5, 0.8887, 0.5, 0.8887, 0.5, 0.8887, 0.5, 0.8887, 0.5, 0.9629, 0.5, 0.9629, 0.5, 0.9629, 0.5, 0.8887, 0.5, 0.8887, 0.5, 0.8887, 0.5, 0.9629, 0.5, 0.9629, 0.5, 0.9629, 0.5, 0.8887, 0.5, 0.8887, 0.5, 0.8887, 0.5, 0.8887, 0.5, 0.8887, 0.5, 0.8887, 0.5, 0.8887, 0.5, 0.8887, 0.5, 0.8887, 0.5, 0.8887, 0.5, 0.8887, 0.5, 0.8887, 0.5, 0.8887, 0.5, 0.8887, 0.5, 0.8887, 0.5, 0.8887, 0.5, 0.8887, 0.5, 0.8887, 0.5, 0.8887, 0.5, 0.8887, 0.5, 0.8887, 0.5, 0.9629, 0.5, 0.9629, 0.5, 0.9629, 0.5, 0.8887, 0.5, 0.8887, 0.5, 0.8887, 0.5, 0.9629, 0.5, 0.9629, 0.5, 0.9629, 0.5, 0.8887, 0.5, 0.8887, 0.5, 0.8887, 0.5, 0.8887, 0.5, 0.8887, 0.5, 0.8887, 0.5, 0.8887, 0.5, 0.8887, 0.5, 0.8887, 0.5, 0.8887, 0.5, 0.8887, 0.5, 0.8887, 0.5, 0.8887, 0.5, 0.8887, 0.5, 0.8887, 0.5, 0.8887, 0.5, 0.8887, 0.5, 0.8887, 0.5, 0.8887, 0.5, 0.8887, 0.5, 0.8887, 0.5, 0.9629, 0.5, 0.9629, 0.5, 0.9629, 0.5, 0.8887, 0.5, 0.8887, 0.5, 0.8887, 0.5, 0.9629, 0.5, 0.9629, 0.5, 0.9629, 0.5, 0.8887, 0.5, 0.8887, 0.5, 0.8887, 0.5, 0.8887, 0.5, 0.8887, 0.5, 0.8887, 0.5, 0.8887, 0.5, 0.8887, 0.5, 0.8887, 0.5, 0.8887, 0.5, 0.8887, 0.5, 0.8887, 0.5, 0.8887, 0.5, 0.8887, 0.5, 0.8887, 0.5, 0.8887, 0.5, 0.8887, 0.5, 0.8887, 0.5, 0.9629, 0.5, 0.9629, 0.5, 0.9629, 0.5, 0.9629, 0.5, 0.9629, 0.5, 0.9629, 0.5, 0.8887, 0.5, 0.8887, 0.5, 0.8887, 0.5, 0.8887, 0.5, 0.8887, 0.5, 0.8887, 0.5, 0.8887, 0.5, 0.8887, 0.5, 0.8887, 0.5, 0.8887, 0.5, 0.8887, 0.5, 0.8887, 0.5, 0.9629, 0.5, 0.9629, 0.5, 0.9629, 0.5, 0.8887, 0.5, 0.8887, 0.5, 0.8887, 0.5, 0.9629, 0.5, 0.9629, 0.5, 0.9629, 0.5, 0.8887, 0.5, 0.8887, 0.5, 0.8887, 0.5, 0.8887, 0.5, 0.8887, 0.5, 0.8887, 0.5, 0.8887, 0.5, 0.8887, 0.5, 0.8887, 0.5, 0.8887, 0.5, 0.8887, 0.5, 0.8887, 0.5, 0.8887, 0.5, 0.8887, 0.5, 0.8887, 0.5, 0.8887, 0.5, 0.8887, 0.5, 0.8887, 0.5, 0.8887, 0.5, 0.8887, 0.5, 0.8887, 0.5, 0.8887, 0.5, 0.8887, 0.5, 0.8887, 0.5, 0.9629, 0.5, 0.9629, 0.5, 0.9629, 0.5, 0.8887, 0.5, 0.8887, 0.5, 0.8887, 0.5, 0.9629, 0.5, 0.9629, 0.5, 0.9629, 0.5, 0.9629, 0.5, 0.9629, 0.5, 0.9629, 0.5, 0.8887, 0.5, 0.8887, 0.5, 0.8887, 0.5, 0.8887, 0.5, 0.8887, 0.5, 0.8887, 0.5, 0.9629, 0.5, 0.9629, 0.5, 0.9629, 0.5, 0.8887, 0.5, 0.8887, 0.5, 0.8887, 0.5, 0.8887, 0.5, 0.8887, 0.5, 0.8887, 0.5, 0.8887, 0.5, 0.8887, 0.5, 0.8887, 0.5, 0.8887, 0.5, 0.8887, 0.5, 0.8887, 0.5, 0.8887, 0.5, 0.8887, 0.5, 0.8887, 0.5, 0.8887, 0.5, 0.8887, 0.5, 0.8887, 0.5, 0.8887, 0.5, 0.8887, 0.5, 0.8887, 0.5, 0.8887, 0.5, 0.8887, 0.5, 0.8887, 0.5, 0.8887, 0.5, 0.8887, 0.5, 0.8887, 0.5, 0.8887, 0.5, 0.8887, 0.5, 0.8887, 0.5, 0.8887, 0.5, 0.8887, 0.5, 0.8887, 0.5, 0.9629, 0.5, 0.9629, 0.5, 0.9629, 0.5, 0.8887, 0.5, 0.8887, 0.5, 0.8887, 0.5, 0.9629, 0.5, 0.9629, 0.5, 0.9629, 0.5, 0.9629, 0.5, 0.9629, 0.5, 0.9629, 0.5, 0.8887, 0.5, 0.8887, 0.5, 0.8887, 0.5, 0.8887, 0.5, 0.8887, 0.5, 0.8887, 0.5, 0.9629, 0.5, 0.9629, 0.5, 0.9629, 0.5, 0.8887, 0.5, 0.8887, 0.5, 0.8887, 0.5, 0.8887, 0.5, 0.8887, 0.5, 0.8887, 0.5, 0.8887, 0.5, 0.8887, 0.5, 0.8887, 0.5, 0.8887, 0.5, 0.8887, 0.5, 0.8887, 0.5, 0.8887, 0.5, 0.8887, 0.5, 0.8887, 0.5, 0.8887, 0.5, 0.8887, 0.5, 0.8887, 0.5, 0.8887, 0.5, 0.8887, 0.5, 0.8887, 0.5, 0.8887, 0.5, 0.8887, 0.5, 0.8887, 0.5, 0.8887, 0.5, 0.8887, 0.5, 0.8887, 0.5, 0.9629, 0.5, 0.9629, 0.5, 0.9629, 0.5, 0.8887, 0.5, 0.8887, 0.5, 0.8887, 0.5, 0.9629, 0.5, 0.9629, 0.5, 0.9629, 0.5, 0.8887, 0.5, 0.8887, 0.5, 0.8887, 0.5, 0.8887, 0.5, 0.8887, 0.5, 0.8887, 0.5, 0.8887, 0.5, 0.8887, 0.5, 0.8887, 0.5, 0.8887, 0.5, 0.8887, 0.5, 0.8887, 0.5, 0.8887, 0.5, 0.8887, 0.5, 0.8887, 0.5, 0.8887, 0.5, 0.8887, 0.5, 0.8887, 0.5, 0.8887, 0.5, 0.8887, 0.5, 0.8887, 0.5, 0.9629, 0.5, 0.9629, 0.5, 0.9629, 0.5, 0.8887, 0.5, 0.8887, 0.5, 0.8887, 0.5, 0.9629, 0.5, 0.9629, 0.5, 0.9629, 0.5, 0.8887, 0.5, 0.8887, 0.5, 0.8887, 0.5, 0.8887, 0.5, 0.8887, 0.5, 0.8887, 0.5, 0.8887, 0.5, 0.8887, 0.5, 0.8887, 0.5, 0.8887, 0.5, 0.8887, 0.5, 0.8887, 0.5, 0.8887, 0.5, 0.8887, 0.5, 0.8887, 0.5, 0.8887, 0.5, 0.8887, 0.5, 0.8887, 0.5, 0.8887, 0.5, 0.8887, 0.5, 0.8887, 0.5, 0.9629, 0.5, 0.9629, 0.5, 0.9629, 0.5, 0.8887, 0.5, 0.8887, 0.5, 0.8887, 0.5, 0.9629, 0.5, 0.9629, 0.5, 0.9629, 0.5, 0.8887, 0.5, 0.8887, 0.5, 0.8887, 0.5, 0.8887, 0.5, 0.8887, 0.5, 0.8887, 0.5, 0.8887, 0.5, 0.8887, 0.5, 0.8887, 0.5, 0.8887, 0.5, 0.8887, 0.5, 0.8887, 0.5, 0.8887, 0.5, 0.8887, 0.5, 0.8887, 0.5, 0.8887, 0.5, 0.8887, 0.5, 0.8887, 0.5, 0.8887, 0.5, 0.8887, 0.5, 0.8887, 0.5, 0.9629, 0.5, 0.9629, 0.5, 0.9629, 0.5, 0.8887, 0.5, 0.8887, 0.5, 0.8887, 0.5, 0.9629, 0.5, 0.9629, 0.5, 0.9629, 0.5, 0.8887, 0.5, 0.8887, 0.5, 0.8887, 0.5, 0.8887, 0.5, 0.8887, 0.5, 0.8887, 0.5, 0.8887, 0.5, 0.8887, 0.5, 0.8887, 0.5, 0.8887, 0.5, 0.8887, 0.5, 0.8887, 0.5, 0.9902, 0.5, 0.9902, 0.5, 0.9902, 0.5, 0.9902, 0.5, 0.9902, 0.5, 0.9902, 0.5, 0.9902, 0.5, 0.9902, 0.5, 0.9902, 0.5, 0.9863, 0.5, 0.9863, 0.5, 0.9863, 0.5, 0.9902, 0.5, 0.9902, 0.5, 0.9902, 0.5, 0.9863, 0.5, 0.9863, 0.5, 0.9863, 0.5, 0.9902, 0.5, 0.9902, 0.5, 0.9902, 0.5, 0.9902, 0.5, 0.9902, 0.5, 0.9902, 0.5, 0.9902, 0.5, 0.9902, 0.5, 0.9902, 0.5, 0.9902, 0.5, 0.9902, 0.5, 0.9902, 0.5, 0.8887, 0.5, 0.8887, 0.5, 0.8887, 0.5, 0.8887, 0.5, 0.8887, 0.5, 0.8887, 0.5, 0.8887, 0.5, 0.8887, 0.5, 0.8887, 0.5, 0.8887, 0.5, 0.8887, 0.5, 0.8887, 0.5, 0.8887, 0.5, 0.8887, 0.5, 0.8887, 0.5, 0.9629, 0.5, 0.9629, 0.5, 0.9629, 0.5, 0.8887, 0.5, 0.8887, 0.5, 0.8887, 0.5, 0.9629, 0.5, 0.9629, 0.5, 0.9629, 0.5, 0.9629, 0.5, 0.9629, 0.5, 0.9629, 0.5, 0.8887, 0.5, 0.8887, 0.5, 0.8887, 0.5, 0.8887, 0.5, 0.8887, 0.5, 0.8887, 0.5, 0.9629, 0.5, 0.9629, 0.5, 0.9629, 0.5, 0.8887, 0.5, 0.8887, 0.5, 0.8887, 0.5, 0.8887, 0.5, 0.8887, 0.5, 0.8887, 0.5, 0.8887, 0.5, 0.8887, 0.5, 0.8887, 0.5, 0.8887, 0.5, 0.8887, 0.5, 0.8887, 0.5, 0.8887, 0.5, 0.8887, 0.5, 0.8887, 0.5, 0.8887, 0.5, 0.8887, 0.5, 0.8887, 0.5, 0.8887, 0.5, 0.8887, 0.5, 0.8887, 0.5, 0.8887, 0.5, 0.8887, 0.5, 0.8887, 0.5, 0.9902, 0.5, 0.9902, 0.5, 0.9902, 0.5, 0.9902, 0.5, 0.9902, 0.5, 0.9902, 0.5, 0.9902, 0.5, 0.9902, 0.5, 0.9902, 0.5, 0.9863, 0.5, 0.9863, 0.5, 0.9863, 0.5, 0.9902, 0.5, 0.9902, 0.5, 0.9902, 0.5, 0.9863, 0.5, 0.9863, 0.5, 0.9863, 0.5, 0.9902, 0.5, 0.9902, 0.5, 0.9902, 0.5, 0.9902, 0.5, 0.9902, 0.5, 0.9902, 0.5, 0.9902, 0.5, 0.9902, 0.5, 0.9902, 0.5, 0.9902, 0.5, 0.9902, 0.5, 0.9902, 0.5, 0.8887, 0.5, 0.8887, 0.5, 0.8887, 0.5, 0.8887, 0.5, 0.8887, 0.5, 0.8887, 0.5, 0.8887, 0.5, 0.8887, 0.5, 0.8887, 0.5, 0.8887, 0.5, 0.8887, 0.5, 0.8887, 0.5, 0.9629, 0.5, 0.9629, 0.5, 0.9629, 0.5, 0.9629, 0.5, 0.9629, 0.5, 0.9629, 0.5, 0.9629, 0.5, 0.9629, 0.5, 0.9629, 0.5, 0.9629, 0.5, 0.9629, 0.5, 0.9629, 0.5, 0.9629, 0.5, 0.9629, 0.5, 0.9629, 0.5, 0.8887, 0.5, 0.8887, 0.5, 0.8887, 0.5, 0.9629, 0.5, 0.9629, 0.5, 0.9629, 0.5, 0.9629, 0.5, 0.9629, 0.5, 0.9629, 0.5, 0.9629, 0.5, 0.9629, 0.5, 0.9629, 0.5, 0.9629, 0.5, 0.9629, 0.5, 0.9629, 0.5, 0.8887, 0.5, 0.8887, 0.5, 0.8887, 0.5, 0.8887, 0.5, 0.8887, 0.5, 0.8887, 0.5, 0.9629, 0.5, 0.9629, 0.5, 0.9629, 0.5, 0.9629, 0.5, 0.9629, 0.5, 0.9629, 0.5, 0.8887, 0.5, 0.8887, 0.5, 0.8887, 0.5, 0.9629, 0.5, 0.9629, 0.5, 0.9629, 0.5, 0.9629, 0.5, 0.9629, 0.5, 0.9629, 0.5, 0.9629, 0.5, 0.9629, 0.5, 0.9629, 0.5, 0.8887, 0.5, 0.8887, 0.5, 0.8887, 0.5, 0.9629, 0.5, 0.9629, 0.5, 0.9629, 0.5, 0.8887, 0.5, 0.8887, 0.5, 0.8887, 0.5, 0.9629, 0.5, 0.9629, 0.5, 0.9629, 0.5, 0.8887, 0.5, 0.8887, 0.5, 0.8887, 0.5, 0.8887, 0.5, 0.8887, 0.5, 0.8887, 0.5, 0.8887, 0.5, 0.8887, 0.5, 0.8887, 0.5, 0.8887, 0.5, 0.8887, 0.5, 0.8887, 0.5, 0.8887, 0.5, 0.8887, 0.5, 0.8887, 0.5, 0.8887, 0.5, 0.8887, 0.5, 0.8887, 0.5, 0.8887, 0.5, 0.8887, 0.5, 0.8887, 0.5, 0.8887, 0.5, 0.8887, 0.5, 0.8887, 0.5, 0.8887, 0.5, 0.8887, 0.5, 0.8887, 0.5, 0.8887, 0.5, 0.8887, 0.5, 0.8887, 0.5, 0.8887, 0.5, 0.8887, 0.5, 0.8887, 0.5, 0.8887, 0.5, 0.8887, 0.5, 0.8887, 0.5, 0.8887, 0.5, 0.8887, 0.5, 0.8887, 0.5, 0.8887, 0.5, 0.8887, 0.5, 0.8887, 0.5, 0.8887, 0.5, 0.8887, 0.5, 0.8887, 0.5, 0.9629, 0.5, 0.9629, 0.5, 0.9629, 0.5, 0.8887, 0.5, 0.8887, 0.5, 0.8887, 0.5, 0.9629, 0.5, 0.9629, 0.5, 0.9629, 0.5, 0.8887, 0.5, 0.8887, 0.5, 0.8887, 0.5, 0.9629, 0.5, 0.9629, 0.5, 0.9629, 0.5, 0.8887, 0.5, 0.8887, 0.5, 0.8887, 0.5, 0.9629, 0.5, 0.9629, 0.5, 0.9629, 0.5, 0.8887, 0.5, 0.8887, 0.5, 0.8887, 0.5, 0.8887, 0.5, 0.8887, 0.5, 0.8887, 0.5, 0.8887, 0.5, 0.8887, 0.5, 0.8887, 0.5, 0.8887, 0.5, 0.8887, 0.5, 0.8887, 0.5, 0.8887, 0.5, 0.8887, 0.5, 0.8887, 0.5, 0.8887, 0.5, 0.8887, 0.5, 0.8887, 0.5, 0.8887, 0.5, 0.8887, 0.5, 0.8887, 0.5, 0.8887, 0.5, 0.8887, 0.5, 0.8887, 0.5, 0.9863, 0.5, 0.9863, 0.5, 0.9863, 0.5, 0.9863, 0.5, 0.9863, 0.5, 0.9863, 0.5, 0.8887, 0.5, 0.8887, 0.5, 0.8887, 0.5, 0.8887, 0.5, 0.8887, 0.5, 0.8887, 0.5, 0.8887, 0.5, 0.8887, 0.5, 0.8887, 0.5, 0.8887, 0.5, 0.8887, 0.5, 0.8887, 0.5, 0.8887, 0.5, 0.8887, 0.5, 0.8887, 0.5, 0.9629, 0.5, 0.9629, 0.5, 0.9629, 0.5, 0.8887, 0.5, 0.8887, 0.5, 0.8887, 0.5, 0.9629, 0.5, 0.9629, 0.5, 0.9629, 0.5, 0.9629, 0.5, 0.9629, 0.5, 0.9629, 0.5, 0.8887, 0.5, 0.8887, 0.5, 0.8887, 0.5, 0.8887, 0.5, 0.8887, 0.5, 0.8887, 0.5, 0.9629, 0.5, 0.9629, 0.5, 0.9629, 0.5, 0.8887, 0.5, 0.8887, 0.5, 0.8887, 0.5, 0.8887, 0.5, 0.8887, 0.5, 0.8887, 0.5, 0.8887, 0.5, 0.8887, 0.5, 0.8887, 0.5, 0.8887, 0.5, 0.8887, 0.5, 0.8887, 0.5, 0.8887, 0.5, 0.8887, 0.5, 0.8887, 0.5, 0.8887, 0.5, 0.8887, 0.5, 0.8887, 0.5, 0.8887, 0.5, 0.8887, 0.5, 0.8887, 0.5, 0.8887, 0.5, 0.8887, 0.5, 0.8887, 0.5, 0.8887, 0.5, 0.8887, 0.5, 0.8887, 0.5, 0.8887, 0.5, 0.8887, 0.5, 0.8887, 0.5, 0.8887, 0.5, 0.8887, 0.5, 0.8887, 0.5, 0.8887, 0.5, 0.8887, 0.5, 0.8887, 0.5, 0.9863, 0.5, 0.9863, 0.5, 0.9863, 0.5, 0.9863, 0.5, 0.9863, 0.5, 0.9863, 0.5, 0.8887, 0.5, 0.8887, 0.5, 0.8887, 0.5, 0.8887, 0.5, 0.8887, 0.5, 0.8887, 0.5, 0.8887, 0.5, 0.8887, 0.5, 0.8887, 0.5, 0.8887, 0.5, 0.8887, 0.5, 0.8887, 0.5, 0.8887, 0.5, 0.8887, 0.5, 0.8887, 0.5, 0.9629, 0.5, 0.9629, 0.5, 0.9629, 0.5, 0.8887, 0.5, 0.8887, 0.5, 0.8887, 0.5, 0.8887, 0.5, 0.8887, 0.5, 0.8887, 0.5, 0.9629, 0.5, 0.9629, 0.5, 0.9629, 0.5, 0.8887, 0.5, 0.8887, 0.5, 0.8887, 0.5, 0.9629, 0.5, 0.9629, 0.5, 0.9629, 0.5, 0.8887, 0.5, 0.8887, 0.5, 0.8887, 0.5, 0.9629, 0.5, 0.9629, 0.5, 0.9629, 0.5, 0.8887, 0.5, 0.8887, 0.5, 0.8887, 0.5, 0.8887, 0.5, 0.8887, 0.5, 0.8887, 0.5, 0.8887, 0.5, 0.8887, 0.5, 0.8887, 0.5, 0.8887, 0.5, 0.8887, 0.5, 0.8887, 0.5, 0.8887, 0.5, 0.8887, 0.5, 0.8887, 0.5, 0.8887, 0.5, 0.8887, 0.5, 0.8887, 0.5, 0.8887, 0.5, 0.8887, 0.5, 0.8887, 0.5, 0.8887, 0.5, 0.8887, 0.5, 0.8887, 0.5, 0.8887, 0.5, 0.8887, 0.5, 0.8887, 0.5, 0.8887, 0.5, 0.8887, 0.5, 0.8887, 0.5, 0.8887, 0.5, 0.8887, 0.5, 0.8887, 0.5, 0.8887, 0.5, 0.8887, 0.5, 0.8887, 0.5, 0.8887, 0.5, 0.8887, 0.5, 0.8887, 0.5, 0.9629, 0.5, 0.9629, 0.5, 0.9629, 0.5, 0.8887, 0.5, 0.8887, 0.5, 0.8887, 0.5, 0.9629, 0.5, 0.9629, 0.5, 0.9629, 0.5, 0.9629, 0.5, 0.9629, 0.5, 0.9629, 0.5, 0.8887, 0.5, 0.8887, 0.5, 0.8887, 0.5, 0.8887, 0.5, 0.8887, 0.5, 0.8887, 0.5, 0.9629, 0.5, 0.9629, 0.5, 0.9629, 0.5, 0.8887, 0.5, 0.8887, 0.5, 0.8887, 0.5, 0.8887, 0.5, 0.8887, 0.5, 0.8887, 0.5, 0.8887, 0.5, 0.8887, 0.5, 0.8887, 0.5, 0.8887, 0.5, 0.8887, 0.5, 0.8887, 0.5, 0.8887, 0.5, 0.8887, 0.5, 0.8887, 0.5, 0.8887, 0.5, 0.8887, 0.5, 0.8887, 0.5, 0.8887, 0.5, 0.8887, 0.5, 0.8887, 0.5, 0.8887, 0.5, 0.8887, 0.5, 0.8887, 0.5, 0.9902, 0.5, 0.9902, 0.5, 0.9902, 0.5, 0.9902, 0.5, 0.9902, 0.5, 0.9902, 0.5, 0.9902, 0.5, 0.9902, 0.5, 0.9902, 0.5, 0.9902, 0.5, 0.9902, 0.5, 0.9902, 0.5, 0.9902, 0.5, 0.9902, 0.5, 0.9902, 0.5, 0.9863, 0.5, 0.9863, 0.5, 0.9863, 0.5, 0.9902, 0.5, 0.9902, 0.5, 0.9902, 0.5, 0.9863, 0.5, 0.9863, 0.5, 0.9863, 0.5, 0.9902, 0.5, 0.9902, 0.5, 0.9902, 0.5, 0.9902, 0.5, 0.9902, 0.5, 0.9902, 0.5, 0.9902, 0.5, 0.9902, 0.5, 0.9902, 0.5, 0.9902, 0.5, 0.9902, 0.5, 0.9902, 0.5])
me_objobject.materials.append(mat_palette)
me_objobject.use_remesh_fix_poles = True
me_objobject.use_remesh_preserve_attributes = False
me_objobject.use_mirror_vertex_groups = False
me_objobject.update()
me_objobject.normals_split_custom_set([tuple(v) for v in zip(*[iter([-1.0, 0.0, 0.0, -0.5773, -0.5774, -0.5774, -0.5774, -0.5773, 0.5773, -1.0, 0.0, 0.0, -0.5773, -0.5774, -0.5774, -1.0, 0.0, 0.0, -1.0, 0.0, 0.0, -1.0, 0.0, 0.0, -0.5774, -0.5773, 0.5773, -1.0, 0.0, 0.0, -1.0, 0.0, 0.0, -1.0, 0.0, 0.0, -1.0, 0.0, 0.0, -0.5773, -0.5774, -0.5774, -1.0, 0.0, 0.0, -1.0, 0.0, 0.0, -1.0, 0.0, 0.0, -1.0, 0.0, 0.0, -0.5774, 0.5774, 0.5773, -1.0, 0.0, 0.0, -0.5774, -0.5773, 0.5773, -0.5774, 0.5774, 0.5773, -1.0, 0.0, 0.0, -1.0, 0.0, 0.0, -0.5774, 0.5773, -0.5773, -0.5773, -0.5774, -0.5774, -1.0, 0.0, 0.0, -0.5774, 0.5773, -0.5773, -1.0, 0.0, 0.0, -0.5774, 0.5774, 0.5773, -1.0, -1.463e-06, 0.0, -0.5774, -0.5773, -0.5773, -0.5774, -0.5774, 0.5773, -1.0, 0.0, 0.0, -0.5774, -0.5773, -0.5773, -1.0, -1.463e-06, 0.0, -1.0, 0.0, 0.0, -1.0, -1.463e-06, 0.0, -0.5774, -0.5774, 0.5773, -1.0, 0.0, 0.0, -1.0, 0.0, 0.0, -1.0, -1.463e-06, 0.0, -1.0, 0.0, 0.0, -0.5774, -0.5773, -0.5773, -1.0, 0.0, 0.0, -1.0, 0.0, 0.0, -1.0, 0.0, 0.0, -1.0, 0.0, 0.0, -0.5774, 0.5774, 0.5773, -1.0, 0.0, 0.0, -0.5774, -0.5774, 0.5773, -0.5774, 0.5774, 0.5773, -1.0, 0.0, 0.0, -1.0, 0.0, 0.0, -0.9045, 0.3015, 0.3015, -1.0, 0.0, 0.0, -0.5774, 0.5774, 0.5773, -1.0, 0.0, 0.0, -1.0, 0.0, 0.0, -0.9045, 0.3015, 0.3015, -1.0, 0.0, 0.0, -0.5774, -0.5773, -0.5773, -1.0, 0.0, 0.0, -1.0, 0.0, 0.0, -1.0, 0.0, 0.0, -1.0, 0.0, 0.0, -1.0, 0.0, 0.0, -1.0, 0.0, 0.0, -0.9045, 0.3015, 0.3015, -1.0, 0.0, 0.0, -1.0, 0.0, 0.0, -1.0, 0.0, 0.0, -1.0, -1.188e-06, 0.0, -0.5774, -0.5773, -0.5773, -1.0, 0.0, 0.0, -1.0, -1.188e-06, 0.0, -1.0, 0.0, 0.0, -1.0, 0.0, 0.0, -0.3015, -0.9045, 0.3015, -1.0, 0.0, 0.0, -0.9045, 0.3015, 0.3015, -0.3015, -0.9045, 0.3015, -1.0, -1.188e-06, 0.0, -1.0, 0.0, 0.0, -0.3015, -0.9045, -0.3015, -0.5774, -0.5773, -0.5773, -1.0, -1.188e-06, 0.0, -0.3015, -0.9045, -0.3015, -1.0, -1.188e-06, 0.0, -0.3015, -0.9045, 0.3015, -1.0, -1.156e-06, 0.0, -0.5773, -0.5774, -0.5774, -0.5774, -0.5774, 0.5773, -1.0, 1.266e-06, 0.0, -0.5773, -0.5774, -0.5774, -1.0, -1.156e-06, 0.0, -1.0, 0.0, 0.0, -1.0, 1.266e-06, 0.0, -1.0, -1.156e-06, 0.0, -1.0, 0.0, 0.0, -1.0, 1.266e-06, 0.0, -1.0, 0.0, 0.0, -0.9045, -0.3015, 0.3015, -1.0, 0.0, 0.0, -1.0, -1.156e-06, 0.0, -0.7071, -0.7071, 0.0, -1.0, 0.0, 0.0, -1.0, 0.0, 0.0, -0.7071, -0.7071, 0.0, -1.0, 0.0, 0.0, -0.9045, -0.3015, 0.3015, -0.7071, -0.7071, 0.0, -1.0, 1.266e-06, 0.0, -1.0, 0.0, 0.0, -0.7071, -0.7071, 0.0, -1.0, 0.0, 0.0, -0.7071, -0.7071, 0.0, -0.9045, -0.3015, -0.3015, -1.0, 1.266e-06, 0.0, -0.7071, -0.7071, 0.0, -0.9045, 0.3015, 0.3015, -0.9045, -0.3015, 0.3015, -1.0, -1.156e-06, 0.0, -0.9045, 0.3015, -0.3015, -1.0, 1.266e-06, 0.0, -0.9045, -0.3015, -0.3015, -1.0, -1.277e-06, 0.0, -1.0, -1.156e-06, 0.0, -0.5774, -0.5774, 0.5773, -1.0, -1.277e-06, 0.0, -0.9045, 0.3015, -0.3015, -0.9045, 0.3015, 0.3015, -1.0, -1.277e-06, 0.0, -0.9045, 0.3015, 0.3015, -1.0, -1.156e-06, 0.0, -1.0, 1.156e-06, 0.0, -1.0, 1.266e-06, 0.0, -0.9045, 0.3015, -0.3015, -1.0, 1.156e-06, 0.0, -0.9045, 0.3015, -0.3015, -1.0, -1.277e-06, 0.0, -1.0, 1.156e-06, 0.0, -0.5773, -0.5774, -0.5774, -1.0, 1.266e-06, 0.0, -0.5774, 0.5774, 0.5773, -1.0, -1.277e-06, 0.0, -0.5774, -0.5774, 0.5773, -0.5774, 0.5774, 0.5773, -1.0, 1.156e-06, 0.0, -1.0, -1.277e-06, 0.0, -0.5774, 0.5774, -0.5773, -0.5773, -0.5774, -0.5774, -1.0, 1.156e-06, 0.0, -0.5774, 0.5774, -0.5773, -1.0, 1.156e-06, 0.0, -0.5774, 0.5774, 0.5773, -0.3015, -0.3015, 0.9045, -0.5773, 0.5773, 0.5774, -0.3015, 0.3015, 0.9045, -0.5774, -0.5774, 0.5774, -0.5773, 0.5773, 0.5774, -0.3015, -0.3015, 0.9045, -0.9045, -0.3015, 0.3015, -0.5773, -0.5774, -0.5774, -0.5774, -0.5774, 0.5773, -0.9045, -0.3015, -0.3015, -0.5773, -0.5774, -0.5774, -0.9045, -0.3015, 0.3015, -0.9045, 0.3015, 0.3015, -0.9045, -0.3015, 0.3015, -0.5774, -0.5774, 0.5773, -0.9045, 0.3015, -0.3015, -0.5773, -0.5774, -0.5774, -0.9045, -0.3015, -0.3015, -1.0, 0.0, 0.0, -0.9045, 0.3015, 0.3015, -0.5774, -0.5774, 0.5773, -1.0, 0.0, 0.0, -0.9045, 0.3015, -0.3015, -0.9045, 0.3015, 0.3015, -1.0, 7.784e-07, 0.0, -0.5773, -0.5774, -0.5774, -0.9045, 0.3015, -0.3015, -1.0, 7.784e-07, 0.0, -0.9045, 0.3015, -0.3015, -1.0, 0.0, 0.0, -0.5774, 0.5774, 0.5773, -1.0, 0.0, 0.0, -0.5774, -0.5774, 0.5773, -0.5774, 0.5774, 0.5773, -1.0, 7.784e-07, 0.0, -1.0, 0.0, 0.0, -0.5774, 0.5773, -0.5773, -0.5773, -0.5774, -0.5774, -1.0, 7.784e-07, 0.0, -0.5774, 0.5773, -0.5773, -1.0, 7.784e-07, 0.0, -0.5774, 0.5774, 0.5773, -1.0, 1.492e-06, 0.0, -0.5774, -0.5773, -0.5773, -0.5774, -0.5774, 0.5773, -1.0, -1.703e-06, 0.0, -0.5774, -0.5773, -0.5773, -1.0, 1.492e-06, 0.0, -1.0, 0.0, 0.0, -1.0, 1.492e-06, 0.0, -0.5774, -0.5774, 0.5773, -1.0, 0.0, 0.0, -1.0, -1.703e-06, 0.0, -1.0, 1.492e-06, 0.0, -1.0, 0.0, 0.0, -0.5774, -0.5773, -0.5773, -1.0, -1.703e-06, 0.0, -1.0, 0.0, 0.0, -1.0, -1.703e-06, 0.0, -1.0, 0.0, 0.0, -0.5774, 0.5774, 0.5773, -1.0, 0.0, 0.0, -0.5774, -0.5774, 0.5773, -0.5774, 0.5774, 0.5773, -1.0, 0.0, 0.0, -1.0, 0.0, 0.0, -0.9045, 0.3015, 0.3015, -1.0, 0.0, 0.0, -0.5774, 0.5774, 0.5773, -1.0, 0.0, 0.0, -1.0, 0.0, 0.0, -0.9045, 0.3015, 0.3015, -1.0, 0.0, 0.0, -0.5774, -0.5773, -0.5773, -1.0, 0.0, 0.0, -1.0, 0.0, 0.0, -1.0, 0.0, 0.0, -1.0, 0.0, 0.0, -1.0, 0.0, 0.0, -1.0, 0.0, 0.0, -0.9045, 0.3015, 0.3015, -1.0, 0.0, 0.0, -1.0, 0.0, 0.0, -1.0, 0.0, 0.0, -1.0, 0.0, 0.0, -0.5774, -0.5773, -0.5773, -1.0, 0.0, 0.0, -1.0, 0.0, 0.0, -1.0, 0.0, 0.0, -1.0, 0.0, 0.0, -0.3015, -0.9045, 0.3015, -1.0, 0.0, 0.0, -0.9045, 0.3015, 0.3015, -0.3015, -0.9045, 0.3015, -1.0, 0.0, 0.0, -1.0, 0.0, 0.0, -0.3015, -0.9045, -0.3015, -0.5774, -0.5773, -0.5773, -1.0, 0.0, 0.0, -0.3015, -0.9045, -0.3015, -1.0, 0.0, 0.0, -0.3015, -0.9045, 0.3015, 0.5774, -0.5773, 0.5774, 0.5773, -0.5774, -0.5773, 1.0, 1.311e-08, 0.0, 1.0, 1.311e-08, 0.0, 0.5773, -0.5774, -0.5773, 1.0, 7.112e-07, 0.0, 0.5774, -0.5773, 0.5774, 1.0, 1.311e-08, 0.0, 1.0, 0.0, 0.0, 1.0, 1.311e-08, 0.0, 1.0, 7.112e-07, 0.0, 1.0, 0.0, 0.0, 1.0, 7.112e-07, 0.0, 0.5773, -0.5774, -0.5773, 1.0, 0.0, 0.0, 1.0, 0.0, 0.0, 1.0, 7.112e-07, 0.0, 1.0, 0.0, 0.0, 0.5774, -0.5773, 0.5774, 1.0, 0.0, 0.0, 0.5774, 0.5773, 0.5774, 1.0, 0.0, 0.0, 1.0, 0.0, 0.0, 0.5774, 0.5773, 0.5774, 0.5774, 0.5773, 0.5774, 1.0, 0.0, 0.0, 0.9045, 0.3015, 0.3015, 0.9045, 0.3015, 0.3015, 1.0, 0.0, 0.0, 1.0, 0.0, 0.0, 1.0, 0.0, 0.0, 0.5773, -0.5774, -0.5773, 1.0, 0.0, 0.0, 1.0, 0.0, 0.0, 1.0, 0.0, 0.0, 1.0, 0.0, 0.0, 0.9045, 0.3015, 0.3015, 1.0, 0.0, 0.0, 1.0, 0.0, 0.0, 1.0, 0.0, 0.0, 1.0, 0.0, 0.0, 1.0, 0.0, 0.0, 1.0, 0.0, 0.0, 0.5773, -0.5774, -0.5773, 1.0, 2.969e-07, 0.0, 1.0, 0.0, 0.0, 1.0, 0.0, 0.0, 1.0, 2.969e-07, 0.0, 0.9045, 0.3015, 0.3015, 1.0, 0.0, 0.0, 0.3015, -0.9045, 0.3015, 1.0, 0.0, 0.0, 1.0, 2.969e-07, 0.0, 0.3015, -0.9045, 0.3015, 1.0, 2.969e-07, 0.0, 0.5773, -0.5774, -0.5773, 0.3015, -0.9045, -0.3015, 0.3015, -0.9045, 0.3015, 1.0, 2.969e-07, 0.0, 0.3015, -0.9045, -0.3015, 0.5774, -0.5773, 0.5774, 0.5773, -0.5774, -0.5774, 0.9045, -0.3015, 0.3015, 0.9045, -0.3015, 0.3015, 0.5773, -0.5774, -0.5774, 0.9045, -0.3015, -0.3015, 0.5774, -0.5773, 0.5774, 0.9045, -0.3015, 0.3015, 0.9045, 0.3015, 0.3015, 0.9045, -0.3015, -0.3015, 0.5773, -0.5774, -0.5774, 0.9045, 0.3015, -0.3015, 0.9045, 0.3015, 0.3015, 0.7071, 0.7071, 0.0, 1.0, 0.0, 0.0, 0.7071, 0.7071, 0.0, 0.9045, 0.3015, -0.3015, 1.0, 0.0, 0.0, 0.9045, 0.3015, -0.3015, 0.5773, -0.5774, -0.5774, 1.0, 5.838e-07, 0.0, 1.0, 0.0, 0.0, 0.9045, 0.3015, -0.3015, 1.0, 5.838e-07, 0.0, 0.9045, 0.3015, 0.3015, 1.0, 0.0, 0.0, 0.5773, 0.5773, 0.5774, 0.5774, -0.5773, 0.5774, 0.9045, 0.3015, 0.3015, 0.5773, 0.5773, 0.5774, 1.0, 0.0, 0.0, 1.0, 5.838e-07, 0.0, 0.5773, 0.5773, 0.5774, 1.0, 5.838e-07, 0.0, 0.5773, -0.5774, -0.5774, 0.5774, 0.5774, -0.5773, 0.5773, 0.5773, 0.5774, 1.0, 5.838e-07, 0.0, 0.5774, 0.5774, -0.5773, 0.3015, 0.3015, 0.9045, 0.5774, 0.5774, 0.5773, 0.3015, -0.3015, 0.9045, 0.3015, -0.3015, 0.9045, 0.5774, 0.5774, 0.5773, 0.5773, -0.5773, 0.5774, 0.3015, 0.3015, 0.9045, 0.5774, 0.5774, 0.5773, 0.5774, 0.5773, 0.5773, 0.5774, 0.5773, 0.5773, 0.5774, 0.5774, 0.5773, 0.3015, 0.9045, 0.3015, 0.5774, -0.5773, 0.5774, 0.5773, -0.5774, -0.5773, 1.0, -1.154e-06, 0.0, 1.0, -1.154e-06, 0.0, 0.5773, -0.5774, -0.5773, 1.0, 1.437e-06, 0.0, 1.0, -1.154e-06, 0.0, 1.0, 1.437e-06, 0.0, 0.9045, -0.3015, 0.3015, 0.9045, -0.3015, 0.3015, 1.0, 1.437e-06, 0.0, 0.9045, -0.3015, -0.3015, 1.0, -1.154e-06, 0.0, 0.9045, -0.3015, 0.3015, 0.9045, 0.3015, 0.3015, 0.9045, -0.3015, -0.3015, 1.0, 1.437e-06, 0.0, 0.9045, 0.3015, -0.3015, 0.5774, -0.5773, 0.5774, 1.0, -1.154e-06, 0.0, 0.5773, 0.5774, 0.5773, 0.9045, 0.3015, 0.3015, 0.9045, 0.3015, -0.3015, 0.9045, 0.3015, 0.3015, 0.5773, 0.5774, 0.5773, 1.0, -1.154e-06, 0.0, 0.9045, 0.3015, 0.3015, 1.0, -1.154e-06, 0.0, 0.9045, 0.3015, 0.3015, 0.9045, 0.3015, 0.3015, 1.0, 1.437e-06, 0.0, 0.5773, -0.5774, -0.5773, 1.0, -1.366e-06, 0.0, 0.9045, 0.3015, 0.3015, 0.9045, 0.3015, -0.3015, 1.0, -1.366e-06, 0.0, 0.9045, 0.3015, -0.3015, 1.0, 1.437e-06, 0.0, 1.0, -1.366e-06, 0.0, 0.9045, 0.3015, 0.3015, 1.0, -1.366e-06, 0.0, 0.5774, 0.5774, 0.5773, 1.0, -1.366e-06, 0.0, 0.5773, -0.5774, -0.5773, 0.5774, 0.5774, -0.5773, 0.5774, 0.5774, 0.5773, 1.0, -1.366e-06, 0.0, 0.5774, 0.5774, -0.5773, 0.5774, -0.5773, 0.5774, 0.5773, -0.5774, -0.5773, 1.0, -2.051e-09, 0.0, 1.0, -2.051e-09, 0.0, 0.5773, -0.5774, -0.5773, 1.0, -1.064e-07, 0.0, 0.5774, -0.5773, 0.5774, 1.0, -2.051e-09, 0.0, 1.0, 0.0, 0.0, 1.0, -2.051e-09, 0.0, 1.0, -1.064e-07, 0.0, 1.0, 0.0, 0.0, 1.0, -1.064e-07, 0.0, 0.5773, -0.5774, -0.5773, 1.0, 0.0, 0.0, 1.0, 0.0, 0.0, 1.0, -1.064e-07, 0.0, 1.0, 0.0, 0.0, 0.5774, -0.5773, 0.5774, 1.0, 0.0, 0.0, 0.5774, 0.5773, 0.5774, 1.0, 0.0, 0.0, 1.0, 0.0, 0.0, 0.5774, 0.5773, 0.5774, 0.5774, 0.5773, 0.5774, 1.0, 0.0, 0.0, 0.9045, 0.3015, 0.3015, 0.9045, 0.3015, 0.3015, 1.0, 0.0, 0.0, 1.0, 0.0, 0.0, 1.0, 0.0, 0.0, 0.5773, -0.5774, -0.5773, 1.0, 0.0, 0.0, 1.0, 0.0, 0.0, 1.0, 0.0, 0.0, 1.0, 0.0, 0.0, 0.9045, 0.3015, 0.3015, 1.0, 0.0, 0.0, 1.0, 0.0, 0.0, 1.0, 0.0, 0.0, 1.0, 0.0, 0.0, 1.0, 0.0, 0.0, 1.0, 0.0, 0.0, 0.5773, -0.5774, -0.5773, 1.0, -8.908e-07, 0.0, 1.0, 0.0, 0.0, 1.0, 0.0, 0.0, 1.0, -8.908e-07, 0.0, 0.9045, 0.3015, 0.3015, 1.0, 0.0, 0.0, 0.3015, -0.9045, 0.3015, 1.0, 0.0, 0.0, 1.0, -8.908e-07, 0.0, 0.3015, -0.9045, 0.3015, 1.0, -8.908e-07, 0.0, 0.5773, -0.5774, -0.5773, 0.3015, -0.9045, -0.3015, 0.3015, -0.9045, 0.3015, 1.0, -8.908e-07, 0.0, 0.3015, -0.9045, -0.3015, 0.5774, -0.5773, 0.5774, 0.5773, -0.5774, -0.5773, 1.0, 1.05e-08, 0.0, 1.0, 1.05e-08, 0.0, 0.5773, -0.5774, -0.5773, 1.0, 2.483e-07, 0.0, 0.5774, -0.5773, 0.5774, 1.0, 1.05e-08, 0.0, 1.0, 0.0, 0.0, 1.0, 1.05e-08, 0.0, 1.0, 2.483e-07, 0.0, 1.0, 0.0, 0.0, 1.0, 2.483e-07, 0.0, 0.5773, -0.5774, -0.5773, 1.0, -1.946e-07, 0.0, 1.0, 0.0, 0.0, 1.0, 2.483e-07, 0.0, 1.0, -1.946e-07, 0.0, 0.5774, -0.5773, 0.5774, 1.0, 0.0, 0.0, 0.5774, 0.5773, 0.5774, 1.0, 0.0, 0.0, 1.0, -1.946e-07, 0.0, 0.5774, 0.5773, 0.5774, 1.0, -1.946e-07, 0.0, 0.5773, -0.5774, -0.5773, 0.5774, 0.5774, -0.5774, 0.5774, 0.5773, 0.5774, 1.0, -1.946e-07, 0.0, 0.5774, 0.5774, -0.5774, 0.0, 0.0, 1.0, -0.5774, 0.5774, 0.5773, -0.5774, -0.5774, 0.5773, 0.0, 0.0, 1.0, -0.5774, 0.5774, 0.5773, 0.0, 0.0, 1.0, 0.0, 0.0, 1.0, 0.0, 0.0, 1.0, -0.5774, -0.5774, 0.5773, 0.0, 0.0, 1.0, 0.0, 0.0, 1.0, 0.0, 0.0, 1.0, 0.0, 0.0, 1.0, -0.5774, 0.5774, 0.5773, 0.0, 0.0, 1.0, 0.0, 0.0, 1.0, 0.0, 0.0, 1.0, 0.0, 0.0, 1.0, 0.5774, -0.5773, 0.5774, 0.0, 0.0, 1.0, -0.5774, -0.5774, 0.5773, 0.5774, -0.5773, 0.5774, 0.0, 0.0, 1.0, 0.0, 0.0, 1.0, 0.5774, 0.5773, 0.5774, -0.5774, 0.5774, 0.5773, 0.0, 0.0, 1.0, 0.5774, 0.5773, 0.5774, 0.0, 0.0, 1.0, 0.5774, -0.5773, 0.5774, 0.0, 0.0, 1.0, -0.5774, 0.5774, 0.5773, -0.5774, -0.5774, 0.5773, 0.0, 0.0, 1.0, -0.5774, 0.5774, 0.5773, 0.0, 0.0, 1.0, 0.0, 0.0, 1.0, 0.0, 0.0, 1.0, -0.5774, -0.5774, 0.5773, 0.0, 0.0, 1.0, 0.0, 0.0, 1.0, 0.0, 0.0, 1.0, 0.0, 0.0, 1.0, -0.5774, 0.5774, 0.5773, 0.0, 0.0, 1.0, 0.0, 0.0, 1.0, 0.0, 0.0, 1.0, 0.0, 0.0, 1.0, 0.5774, -0.5773, 0.5774, 0.0, 0.0, 1.0, -0.5774, -0.5774, 0.5773, 0.5774, -0.5773, 0.5774, 0.0, 0.0, 1.0, 0.0, 0.0, 1.0, 0.5774, 0.5773, 0.5774, -0.5774, 0.5774, 0.5773, 0.0, 0.0, 1.0, 0.5774, 0.5773, 0.5774, 0.0, 0.0, 1.0, 0.5774, -0.5773, 0.5774, 0.0, 0.0, 1.0, -0.5774, 0.5774, 0.5773, -0.5774, -0.5774, 0.5773, 0.0, 0.0, 1.0, -0.5774, 0.5774, 0.5773, 0.0, 0.0, 1.0, 0.3015, 0.3015, 0.9045, 0.0, 0.0, 1.0, 0.0, 0.0, 1.0, 0.3015, -0.3015, 0.9045, 0.0, 0.0, 1.0, 0.3015, 0.3015, 0.9045, -0.3015, 0.3015, 0.9045, 0.3015, 0.3015, 0.9045, 0.0, 0.0, 1.0, -0.3015, -0.3015, 0.9045, 0.0, 0.0, 1.0, 0.3015, -0.3015, 0.9045, -1.289e-08, 0.0, 1.0, 0.0, 0.0, 1.0, -0.5774, -0.5774, 0.5773, -1.289e-08, 0.0, 1.0, -0.3015, -0.3015, 0.9045, -0.3015, 0.3015, 0.9045, -1.289e-08, 0.0, 1.0, -0.3015, 0.3015, 0.9045, 0.0, 0.0, 1.0, 0.3015, 0.3015, 0.9045, 0.0, 0.0, 1.0, -0.3015, -0.3015, 0.9045, 0.3015, 0.3015, 0.9045, -0.3015, -0.3015, 0.9045, -1.289e-08, 0.0, 1.0, 0.3015, 0.3015, 0.9045, -0.5774, 0.5774, 0.5773, 0.0, 0.0, 1.0, 0.5774, 0.5773, 0.5773, -0.5774, 0.5774, 0.5773, 0.3015, 0.3015, 0.9045, 0.5774, -0.5773, 0.5774, -1.289e-08, 0.0, 1.0, -0.5774, -0.5774, 0.5773, 0.5774, -0.5773, 0.5774, 0.3015, 0.3015, 0.9045, -1.289e-08, 0.0, 1.0, 0.5773, 0.5774, 0.5773, 0.3015, 0.3015, 0.9045, 0.5774, -0.5773, 0.5774, -0.5773, 0.5773, 0.5774, 0.5773, -0.5773, 0.5774, 0.5774, 0.5774, 0.5773, -0.5774, -0.5774, 0.5774, 0.5773, -0.5773, 0.5774, -0.5773, 0.5773, 0.5774, 0.9045, 0.3015, 0.3015, 0.3015, 0.9045, 0.3015, 0.5774, 0.5774, 0.5773, 0.5774, 0.5774, 0.5773, 0.3015, 0.9045, 0.3015, 0.9045, 0.3015, 0.3015, 0.0, 0.0, 1.0, -0.5774, 0.5774, 0.5773, -0.5774, -0.5773, 0.5773, 0.0, 0.0, 1.0, -0.5774, 0.5774, 0.5773, 0.0, 0.0, 1.0, 0.0, 0.0, 1.0, 0.0, 0.0, 1.0, -0.5774, -0.5773, 0.5773, 0.0, 0.0, 1.0, 0.0, 0.0, 1.0, 0.0, 0.0, 1.0, 0.0, 0.0, 1.0, -0.5774, 0.5774, 0.5773, 0.0, 0.0, 1.0, 0.0, 0.0, 1.0, 0.0, 0.0, 1.0, 0.0, 0.0, 1.0, 0.5774, -0.5773, 0.5774, 0.0, 0.0, 1.0, -0.5774, -0.5773, 0.5773, 0.5774, -0.5773, 0.5774, 0.0, 0.0, 1.0, 0.0, 0.0, 1.0, 0.5773, 0.5773, 0.5774, -0.5774, 0.5774, 0.5773, 0.0, 0.0, 1.0, 0.5773, 0.5773, 0.5774, 0.0, 0.0, 1.0, 0.5774, -0.5773, 0.5774, 0.0, 0.0, 1.0, -0.5774, 0.5774, 0.5773, -0.5774, -0.5774, 0.5773, 0.0, 0.0, 1.0, -0.5774, 0.5774, 0.5773, 0.0, 0.0, 1.0, 0.0, 0.0, 1.0, 0.0, 0.0, 1.0, -0.5774, -0.5774, 0.5773, 0.0, 0.0, 1.0, 0.0, 0.0, 1.0, 0.0, 0.0, 1.0, 0.0, 0.0, 1.0, -0.5774, 0.5774, 0.5773, 0.0, 0.0, 1.0, 0.0, 0.0, 1.0, 0.0, 0.0, 1.0, 0.0, 0.0, 1.0, 0.5774, -0.5773, 0.5774, 0.0, 0.0, 1.0, -0.5774, -0.5774, 0.5773, 0.5774, -0.5773, 0.5774, 0.0, 0.0, 1.0, 0.0, 0.0, 1.0, 0.5774, 0.5773, 0.5774, -0.5774, 0.5774, 0.5773, 0.0, 0.0, 1.0, 0.5774, 0.5773, 0.5774, 0.0, 0.0, 1.0, 0.5774, -0.5773, 0.5774, 0.0, 0.0, 1.0, 0.9045, 0.3015, 0.3015, 0.9045, -0.3015, 0.3015, 0.0, 0.0, 1.0, 0.9045, 0.3015, 0.3015, 0.0, 0.0, 1.0, 0.0, 0.0, 1.0, 0.0, 0.0, 1.0, 0.9045, -0.3015, 0.3015, 0.0, 0.0, 1.0, 0.0, 0.0, 1.0, 0.0, 0.0, 1.0, 0.0, 0.0, 1.0, 0.9045, 0.3015, 0.3015, 0.0, 0.0, 1.0, 0.0, 0.0, 1.0, 0.0, 0.0, 1.0, 0.0, 0.0, 1.0, -0.9045, -0.3015, 0.3015, 0.0, 0.0, 1.0, 0.9045, -0.3015, 0.3015, -0.9045, -0.3015, 0.3015, 0.0, 0.0, 1.0, 0.0, 0.0, 1.0, -0.9045, 0.3015, 0.3015, 0.9045, 0.3015, 0.3015, 0.0, 0.0, 1.0, -0.9045, 0.3015, 0.3015, 0.0, 0.0, 1.0, -0.9045, -0.3015, 0.3015, 0.0, 0.0, 1.0, 0.9045, 0.3015, 0.3015, 0.9045, -0.3015, 0.3015, 0.0, 0.0, 1.0, 0.9045, 0.3015, 0.3015, 0.0, 0.0, 1.0, 0.0, 0.0, 1.0, 0.0, 0.0, 1.0, 0.9045, -0.3015, 0.3015, 0.0, 0.0, 1.0, 0.0, 0.0, 1.0, 0.0, 0.0, 1.0, 0.0, 0.0, 1.0, 0.9045, 0.3015, 0.3015, 0.0, 0.0, 1.0, 0.0, 0.0, 1.0, 0.0, 0.0, 1.0, 0.0, 0.0, 1.0, -0.9045, -0.3015, 0.3015, 0.0, 0.0, 1.0, 0.9045, -0.3015, 0.3015, -0.9045, -0.3015, 0.3015, 0.0, 0.0, 1.0, 0.0, 0.0, 1.0, -0.9045, 0.3015, 0.3015, 0.9045, 0.3015, 0.3015, 0.0, 0.0, 1.0, -0.9045, 0.3015, 0.3015, 0.0, 0.0, 1.0, -0.9045, -0.3015, 0.3015, 0.0, 0.7071, 0.7071, -0.3015, -0.9045, 0.3015, -0.9045, 0.3015, 0.3015, 0.0, -0.7071, 0.7071, -0.3015, -0.9045, 0.3015, 0.0, 0.7071, 0.7071, 0.0, 0.7071, 0.7071, 0.0, -0.7071, 0.7071, 0.0, 0.7071, 0.7071, 0.0, -0.7071, 0.7071, 0.0, -0.7071, 0.7071, 0.0, 0.7071, 0.7071, 0.9045, 0.3015, 0.3015, 0.0, -0.7071, 0.7071, 0.0, 0.7071, 0.7071, 0.3015, -0.9045, 0.3015, 0.0, -0.7071, 0.7071, 0.9045, 0.3015, 0.3015, 0.0, 0.7071, 0.7071, -0.3015, -0.9045, 0.3015, -0.9045, 0.3015, 0.3015, 0.0, 0.0, 1.0, -0.3015, -0.9045, 0.3015, 0.0, 0.7071, 0.7071, 0.0, 0.7071, 0.7071, 0.0, 0.0, 1.0, 0.0, 0.7071, 0.7071, 0.0, 0.0, 1.0, -0.3015, -0.9045, 0.3015, 0.0, 0.0, 1.0, 0.0, 0.0, 1.0, 0.0, 0.0, 1.0, 0.0, 0.7071, 0.7071, 0.9045, 0.3015, 0.3015, 0.0, 0.0, 1.0, 0.0, 0.7071, 0.7071, 0.3015, -0.9045, 0.3015, -0.3015, -0.9045, 0.3015, 0.0, 0.0, 1.0, 0.3015, -0.9045, 0.3015, 0.0, 0.0, 1.0, 0.9045, 0.3015, 0.3015, -0.5774, -0.5773, -0.5773, -0.3015, -0.9045, -0.3015, 0.0, 0.0, -1.0, 0.0, 0.0, -1.0, -0.3015, -0.9045, -0.3015, 0.0, 0.0, -1.0, 0.0, 0.0, -1.0, -0.3015, -0.9045, -0.3015, 5.739e-09, 0.0, -1.0, 5.739e-09, 0.0, -1.0, -0.3015, -0.9045, -0.3015, 1.222e-07, 0.0, -1.0, -0.5774, -0.5773, -0.5773, 0.0, 0.0, -1.0, 0.0, 0.0, -1.0, 0.0, 0.0, -1.0, 0.0, 0.0, -1.0, 0.0, 0.0, -1.0, 0.0, 0.0, -1.0, 5.739e-09, 0.0, -1.0, 0.0, 0.0, -1.0, 0.0, 0.0, -1.0, 0.0, 0.0, -1.0, 0.0, 0.0, -1.0, 5.739e-09, 0.0, -1.0, 1.222e-07, 0.0, -1.0, 0.0, 0.0, -1.0, 0.0, 0.0, -1.0, 5.739e-09, 0.0, -1.0, 0.0, 0.0, -1.0, 1.222e-07, 0.0, -1.0, -0.3015, -0.9045, -0.3015, 7.567e-09, 0.0, -1.0, 0.0, 0.0, -1.0, 1.222e-07, 0.0, -1.0, 7.567e-09, 0.0, -1.0, 0.0, 0.0, -1.0, 0.0, 0.0, -1.0, 0.5773, -0.5774, -0.5773, 0.0, 0.0, -1.0, 0.0, 0.0, -1.0, 0.5773, -0.5774, -0.5773, 0.0, 0.0, -1.0, 7.567e-09, 0.0, -1.0, 0.5773, -0.5774, -0.5773, -0.5774, -0.5773, -0.5773, 0.0, 0.0, -1.0, 0.5773, -0.5774, -0.5773, 7.567e-09, 0.0, -1.0, -0.3015, -0.9045, -0.3015, 0.3015, -0.9045, -0.3015, 0.5773, -0.5774, -0.5773, 7.567e-09, 0.0, -1.0, 0.3015, -0.9045, -0.3015, -0.5774, -0.5773, -0.5773, -0.3015, -0.9045, -0.3015, 0.0, 0.0, -1.0, 0.0, 0.0, -1.0, -0.3015, -0.9045, -0.3015, 0.0, 0.0, -1.0, 0.0, 0.0, -1.0, -0.3015, -0.9045, -0.3015, 5.739e-09, 0.0, -1.0, 5.739e-09, 0.0, -1.0, -0.3015, -0.9045, -0.3015, 1.222e-07, 0.0, -1.0, -0.5774, -0.5773, -0.5773, 0.0, 0.0, -1.0, 0.0, 0.0, -1.0, 0.0, 0.0, -1.0, 0.0, 0.0, -1.0, 0.0, 0.0, -1.0, 0.0, 0.0, -1.0, 5.739e-09, 0.0, -1.0, 0.0, 0.0, -1.0, 0.0, 0.0, -1.0, 0.0, 0.0, -1.0, 0.0, 0.0, -1.0, 5.739e-09, 0.0, -1.0, 1.222e-07, 0.0, -1.0, 0.0, 0.0, -1.0, 0.0, 0.0, -1.0, 5.739e-09, 0.0, -1.0, 0.0, 0.0, -1.0, 1.222e-07, 0.0, -1.0, -0.3015, -0.9045, -0.3015, 7.567e-09, 0.0, -1.0, 0.0, 0.0, -1.0, 1.222e-07, 0.0, -1.0, 7.567e-09, 0.0, -1.0, 0.0, 0.0, -1.0, 0.0, 0.0, -1.0, 0.5773, -0.5774, -0.5773, 0.0, 0.0, -1.0, 0.0, 0.0, -1.0, 0.5773, -0.5774, -0.5773, 0.0, 0.0, -1.0, 7.567e-09, 0.0, -1.0, 0.5773, -0.5774, -0.5773, -0.5774, -0.5773, -0.5773, 0.0, 0.0, -1.0, 0.5773, -0.5774, -0.5773, 7.567e-09, 0.0, -1.0, -0.3015, -0.9045, -0.3015, 0.3015, -0.9045, -0.3015, 0.5773, -0.5774, -0.5773, 7.567e-09, 0.0, -1.0, 0.3015, -0.9045, -0.3015, 0.9045, -0.3015, -0.3015, 0.9045, 0.3015, -0.3015, -4.92e-09, 0.0, -1.0, -4.92e-09, 0.0, -1.0, 0.9045, 0.3015, -0.3015, -1.048e-07, 0.0, -1.0, 0.9045, -0.3015, -0.3015, -4.92e-09, 0.0, -1.0, 0.0, 0.0, -1.0, -4.92e-09, 0.0, -1.0, -1.048e-07, 0.0, -1.0, 0.0, 0.0, -1.0, -1.048e-07, 0.0, -1.0, 0.9045, 0.3015, -0.3015, 7.988e-08, 0.0, -1.0, 0.0, 0.0, -1.0, -1.048e-07, 0.0, -1.0, 7.988e-08, 0.0, -1.0, 0.9045, -0.3015, -0.3015, 0.0, 0.0, -1.0, -0.9045, -0.3015, -0.3015, 0.0, 0.0, -1.0, 7.988e-08, 0.0, -1.0, -0.9045, -0.3015, -0.3015, 7.988e-08, 0.0, -1.0, 0.9045, 0.3015, -0.3015, -0.9045, 0.3015, -0.3015, -0.9045, -0.3015, -0.3015, 7.988e-08, 0.0, -1.0, -0.9045, 0.3015, -0.3015, 0.9045, -0.3015, -0.3015, 0.9045, 0.3015, -0.3015, -4.919e-09, 0.0, -1.0, -4.919e-09, 0.0, -1.0, 0.9045, 0.3015, -0.3015, -1.048e-07, 0.0, -1.0, 0.9045, -0.3015, -0.3015, -4.919e-09, 0.0, -1.0, 0.0, 0.0, -1.0, -4.919e-09, 0.0, -1.0, -1.048e-07, 0.0, -1.0, 0.0, 0.0, -1.0, -1.048e-07, 0.0, -1.0, 0.9045, 0.3015, -0.3015, 7.988e-08, 0.0, -1.0, 0.0, 0.0, -1.0, -1.048e-07, 0.0, -1.0, 7.988e-08, 0.0, -1.0, 0.9045, -0.3015, -0.3015, 0.0, 0.0, -1.0, -0.9045, -0.3015, -0.3015, 0.0, 0.0, -1.0, 7.988e-08, 0.0, -1.0, -0.9045, -0.3015, -0.3015, 7.988e-08, 0.0, -1.0, 0.9045, 0.3015, -0.3015, -0.9045, 0.3015, -0.3015, -0.9045, -0.3015, -0.3015, 7.988e-08, 0.0, -1.0, -0.9045, 0.3015, -0.3015, -0.5773, -0.5774, -0.5774, -0.5774, 0.5773, -0.5773, 0.0, 0.0, -1.0, 0.0, 0.0, -1.0, -0.5774, 0.5773, -0.5773, 0.0, 0.0, -1.0, -0.5773, -0.5774, -0.5774, 0.0, 0.0, -1.0, 0.0, 0.0, -1.0, 0.0, 0.0, -1.0, 0.0, 0.0, -1.0, 0.0, 0.0, -1.0, 0.0, 0.0, -1.0, -0.5774, 0.5773, -0.5773, 0.0, 0.0, -1.0, 0.0, 0.0, -1.0, 0.0, 0.0, -1.0, 0.0, 0.0, -1.0, -0.5773, -0.5774, -0.5774, 0.0, 0.0, -1.0, 0.5773, -0.5774, -0.5774, 0.0, 0.0, -1.0, 0.0, 0.0, -1.0, 0.5773, -0.5774, -0.5774, 0.0, 0.0, -1.0, -0.5774, 0.5773, -0.5773, 0.5774, 0.5774, -0.5773, 0.5773, -0.5774, -0.5774, 0.0, 0.0, -1.0, 0.5774, 0.5774, -0.5773, -0.5773, -0.5774, -0.5774, -0.5774, 0.5773, -0.5773, 0.0, 0.0, -1.0, 0.0, 0.0, -1.0, -0.5774, 0.5773, -0.5773, 0.0, 0.0, -1.0, -0.5773, -0.5774, -0.5774, 0.0, 0.0, -1.0, 0.0, 0.0, -1.0, 0.0, 0.0, -1.0, 0.0, 0.0, -1.0, 0.0, 0.0, -1.0, 0.0, 0.0, -1.0, -0.5774, 0.5773, -0.5773, 0.0, 0.0, -1.0, 0.0, 0.0, -1.0, 0.0, 0.0, -1.0, 0.0, 0.0, -1.0, -0.5773, -0.5774, -0.5774, 0.0, 0.0, -1.0, 0.5773, -0.5774, -0.5773, 0.0, 0.0, -1.0, 0.0, 0.0, -1.0, 0.5773, -0.5774, -0.5773, 0.0, 0.0, -1.0, -0.5774, 0.5773, -0.5773, 0.5774, 0.5774, -0.5774, 0.5773, -0.5774, -0.5773, 0.0, 0.0, -1.0, 0.5774, 0.5774, -0.5774, -0.5773, -0.5774, -0.5774, -0.5774, 0.5774, -0.5773, 0.0, 0.0, -1.0, 0.0, 0.0, -1.0, -0.5774, 0.5774, -0.5773, 0.0, 0.0, -1.0, -0.5773, -0.5774, -0.5774, 0.0, 0.0, -1.0, 0.0, 0.0, -1.0, 0.0, 0.0, -1.0, 0.0, 0.0, -1.0, 0.0, 0.0, -1.0, 0.0, 0.0, -1.0, -0.5774, 0.5774, -0.5773, 0.0, 0.0, -1.0, 0.0, 0.0, -1.0, 0.0, 0.0, -1.0, 0.0, 0.0, -1.0, -0.5773, -0.5774, -0.5774, 0.0, 0.0, -1.0, 0.5773, -0.5774, -0.5773, 0.0, 0.0, -1.0, 0.0, 0.0, -1.0, 0.5773, -0.5774, -0.5773, 0.0, 0.0, -1.0, -0.5774, 0.5774, -0.5773, 0.5774, 0.5774, -0.5773, 0.5773, -0.5774, -0.5773, 0.0, 0.0, -1.0, 0.5774, 0.5774, -0.5773, 0.0, -1.0, 0.0, 0.5774, -0.5773, 0.5774, -0.5774, -0.5774, 0.5773, 0.0, -1.0, 0.0, 0.5774, -0.5773, 0.5774, 0.0, -1.0, 0.0, 0.0, -1.0, 0.0, 0.5774, -0.5773, 0.5774, -0.5774, -0.5774, 0.5773, 0.0, -1.0, 0.0, 0.5774, -0.5773, 0.5774, 0.0, -1.0, 0.0, 0.0, -1.0, 0.0, 0.0, -1.0, 0.0, -0.5774, -0.5774, 0.5773, 0.0, -1.0, 0.0, 0.0, -1.0, 0.0, 0.0, -1.0, 0.0, 0.0, -1.0, 0.0, 0.5774, -0.5773, 0.5774, 0.0, -1.0, 0.0, 0.0, -1.0, 0.0, 0.0, -1.0, 0.0, 0.0, -1.0, 0.0, 0.0, -1.0, 0.0, 0.0, -1.0, 0.0, 0.0, -1.0, 0.0, 0.0, -1.0, 0.0, 0.0, -1.0, 0.0, -0.5774, -0.5774, 0.5773, 0.0, -1.0, 0.0, 0.5774, -0.5773, 0.5774, 0.0, -1.0, 0.0, 0.0, -1.0, 0.0, 0.0, -1.0, 0.0, 0.0, -1.0, 0.0, -0.5774, -0.5773, -0.5773, 0.0, -1.0, 0.0, -0.5774, -0.5774, 0.5773, -0.5774, -0.5773, -0.5773, 0.0, -1.0, 0.0, 0.0, -1.0, 0.0, 0.5773, -0.5774, -0.5773, 0.5774, -0.5773, 0.5774, 0.0, -1.0, 0.0, 0.5773, -0.5774, -0.5773, 0.0, -1.0, 0.0, -0.5774, -0.5773, -0.5773, -0.5774, -0.5773, -0.5773, 0.0, -1.0, 0.0, -0.5774, -0.5774, 0.5773, -0.5774, -0.5773, -0.5773, 0.0, -1.0, 0.0, 0.0, -1.0, 0.0, 0.5773, -0.5774, -0.5773, 0.5774, -0.5773, 0.5774, 0.0, -1.0, 0.0, 0.5773, -0.5774, -0.5773, 0.0, -1.0, 0.0, -0.5774, -0.5773, -0.5773, 0.0, -1.0, -2.312e-06, 0.5774, -0.5773, 0.5774, -0.5774, -0.5774, 0.5773, 0.0, -1.0, 2.554e-06, 0.5774, -0.5773, 0.5774, 0.0, -1.0, -2.312e-06, 0.0, -1.0, -2.554e-06, 0.0, -1.0, -2.312e-06, -0.5774, -0.5774, 0.5773, 0.0, -1.0, -2.554e-06, 0.0, -1.0, 2.554e-06, 0.0, -1.0, -2.312e-06, 0.0, -1.0, 2.312e-06, 0.5774, -0.5773, 0.5774, 0.0, -1.0, 2.554e-06, 0.0, -1.0, 2.312e-06, 0.0, -1.0, 2.554e-06, 0.0, -1.0, -2.554e-06, -0.5773, -0.5774, -0.5774, 0.0, -1.0, -2.554e-06, -0.5774, -0.5774, 0.5773, -0.5773, -0.5774, -0.5774, 0.0, -1.0, 2.312e-06, 0.0, -1.0, -2.554e-06, 0.5773, -0.5774, -0.5773, 0.5774, -0.5773, 0.5774, 0.0, -1.0, 2.312e-06, 0.5773, -0.5774, -0.5773, 0.0, -1.0, 2.312e-06, -0.5773, -0.5774, -0.5774, 0.0, -1.0, 3.764e-06, 0.5774, -0.5773, 0.5774, -0.5774, -0.5773, 0.5773, 0.0, -1.0, 6.104e-07, 0.5774, -0.5773, 0.5774, 0.0, -1.0, 3.764e-06, 0.0, -1.0, 0.0, 0.5774, -0.5773, 0.5774, -0.5774, -0.5774, 0.5773, 0.0, -1.0, 0.0, 0.5774, -0.5773, 0.5774, 0.0, -1.0, 0.0, -0.3015, -0.9045, 0.3015, 0.0, -1.0, 6.104e-07, 0.0, -1.0, 3.764e-06, 0.0, -0.7071, 0.7071, 0.0, -1.0, 6.104e-07, -0.3015, -0.9045, 0.3015, 0.0, -0.7071, 0.7071, 0.0, -1.0, 6.104e-07, 0.0, -0.7071, 0.7071, 0.3015, -0.9045, 0.3015, 0.0, -1.0, 6.104e-07, 0.0, -0.7071, 0.7071, -0.3015, -0.9045, 0.3015, 0.0, -1.0, 0.0, 0.0, -1.0, 0.0, 0.3015, -0.9045, 0.3015, 0.5774, -0.5773, 0.5774, 0.0, -1.0, 0.0, 0.3015, -0.9045, 0.3015, 0.0, -1.0, 0.0, -0.3015, -0.9045, 0.3015, -0.3015, -0.9045, -0.3015, -0.3015, -0.9045, 0.3015, 0.0, -1.0, 3.764e-06, 0.3015, -0.9045, -0.3015, 0.0, -1.0, 6.104e-07, 0.3015, -0.9045, 0.3015, -0.3015, -0.9045, -0.3015, -0.3015, -0.9045, 0.3015, 0.0, -1.0, 0.0, 0.3015, -0.9045, -0.3015, 0.5774, -0.5773, 0.5774, 0.3015, -0.9045, 0.3015, 0.0, -1.0, 0.0, 0.0, -1.0, 3.764e-06, -0.5774, -0.5773, 0.5773, 0.0, -1.0, 0.0, 0.3015, -0.9045, -0.3015, -0.3015, -0.9045, -0.3015, 0.0, -1.0, 0.0, -0.3015, -0.9045, -0.3015, 0.0, -1.0, 3.764e-06, 0.0, -1.0, -1.882e-06, 0.5774, -0.5773, 0.5774, 0.0, -1.0, 6.104e-07, 0.0, -1.0, -1.882e-06, 0.3015, -0.9045, -0.3015, 0.0, -1.0, 0.0, 0.0, -1.0, -1.882e-06, 0.0, -1.0, 6.104e-07, 0.3015, -0.9045, -0.3015, 0.0, -1.0, -2.98e-06, 0.3015, -0.9045, -0.3015, -0.3015, -0.9045, -0.3015, 0.0, -1.0, -2.98e-06, 0.0, -1.0, 0.0, -0.5774, -0.5774, 0.5773, 0.0, -1.0, -2.98e-06, -0.3015, -0.9045, -0.3015, 0.0, -1.0, 0.0, 0.0, -1.0, 1.921e-06, 0.5774, -0.5773, 0.5774, 0.3015, -0.9045, -0.3015, 0.0, -1.0, 1.921e-06, 0.3015, -0.9045, -0.3015, 0.0, -1.0, -2.98e-06, -0.5773, -0.5774, -0.5774, 0.0, -1.0, 0.0, -0.5774, -0.5773, 0.5773, -0.5773, -0.5774, -0.5774, 0.0, -1.0, -1.882e-06, 0.0, -1.0, 0.0, 0.5773, -0.5774, -0.5774, 0.5774, -0.5773, 0.5774, 0.0, -1.0, -1.882e-06, 0.5773, -0.5774, -0.5774, 0.0, -1.0, -1.882e-06, -0.5773, -0.5774, -0.5774, -0.5773, -0.5774, -0.5774, 0.0, -1.0, -2.98e-06, -0.5774, -0.5774, 0.5773, -0.5773, -0.5774, -0.5774, 0.0, -1.0, 1.921e-06, 0.0, -1.0, -2.98e-06, 0.5773, -0.5774, -0.5773, 0.5774, -0.5773, 0.5774, 0.0, -1.0, 1.921e-06, 0.5773, -0.5774, -0.5773, 0.0, -1.0, 1.921e-06, -0.5773, -0.5774, -0.5774, 0.0, -1.0, 0.0, -0.9045, -0.3015, 0.3015, 0.9045, -0.3015, 0.3015, 0.0, -1.0, 0.0, -0.9045, -0.3015, 0.3015, 0.0, -1.0, 0.0, 0.0, -1.0, 0.0, -0.9045, -0.3015, 0.3015, 0.9045, -0.3015, 0.3015, 0.0, -1.0, 0.0, -0.9045, -0.3015, 0.3015, 0.0, -1.0, 0.0, -0.7071, -0.7071, 0.0, -0.9045, -0.3015, 0.3015, 0.0, -1.0, 0.0, -0.7071, -0.7071, 0.0, -0.7071, -0.7071, 0.0, 0.0, -1.0, 0.0, 0.0, -1.0, 9.65e-07, 0.0, -1.0, 0.0, 0.9045, -0.3015, 0.3015, 0.0, -1.0, 9.65e-07, 0.0, -1.0, 0.0, 0.0, -1.0, 0.0, 0.0, -1.0, 3.725e-07, -0.7071, -0.7071, 0.0, 0.0, -1.0, 0.0, 0.0, -1.0, 3.725e-07, 0.0, -1.0, 0.0, 0.0, -1.0, 9.65e-07, 0.0, -1.0, 0.0, 0.0, -1.0, 0.0, 0.9045, -0.3015, 0.3015, 0.0, -1.0, 0.0, 0.0, -1.0, 0.0, 0.0, -1.0, 0.0, 0.0, -1.0, 0.0, -0.9045, -0.3015, 0.3015, 0.0, -1.0, 0.0, 0.0, -1.0, 0.0, 0.0, -1.0, 0.0, 0.0, -1.0, 0.0, 0.9045, -0.3015, -0.3015, 0.0, -1.0, 9.65e-07, 0.9045, -0.3015, 0.3015, 0.9045, -0.3015, -0.3015, 0.0, -1.0, 3.725e-07, 0.0, -1.0, 9.65e-07, -0.9045, -0.3015, -0.3015, -0.7071, -0.7071, 0.0, 0.0, -1.0, 3.725e-07, -0.9045, -0.3015, -0.3015, 0.0, -1.0, 3.725e-07, 0.9045, -0.3015, -0.3015, 0.9045, -0.3015, -0.3015, 0.0, -1.0, 0.0, 0.9045, -0.3015, 0.3015, 0.9045, -0.3015, -0.3015, 0.0, -1.0, 0.0, 0.0, -1.0, 0.0, -0.9045, -0.3015, -0.3015, -0.9045, -0.3015, 0.3015, 0.0, -1.0, 0.0, -0.9045, -0.3015, -0.3015, 0.0, -1.0, 0.0, 0.9045, -0.3015, -0.3015, 0.5773, -0.5773, 0.5774, -0.3015, -0.3015, 0.9045, 0.3015, -0.3015, 0.9045, -0.5774, -0.5774, 0.5774, -0.3015, -0.3015, 0.9045, 0.5773, -0.5773, 0.5774, -0.5774, 0.5774, 0.5773, 0.5774, 0.5773, 0.5774, 0.0, 1.0, 0.0, 0.0, 1.0, 0.0, 0.5774, 0.5773, 0.5774, 0.0, 1.0, 0.0, -0.5774, 0.5774, 0.5773, 0.5774, 0.5773, 0.5774, 0.0, 1.0, 0.0, 0.0, 1.0, 0.0, 0.5774, 0.5773, 0.5774, 0.0, 1.0, 0.0, -0.5774, 0.5774, 0.5773, 0.0, 1.0, 0.0, 0.0, 1.0, 0.0, 0.0, 1.0, 0.0, 0.0, 1.0, 0.0, 0.0, 1.0, 0.0, 0.0, 1.0, 0.0, 0.5774, 0.5773, 0.5774, 0.0, 1.0, 0.0, 0.0, 1.0, 0.0, 0.0, 1.0, 0.0, 0.0, 1.0, 0.0, 0.0, 1.0, 0.0, 0.0, 1.0, 0.0, 0.0, 1.0, 0.0, -0.5774, 0.5774, 0.5773, 0.0, 1.0, 0.0, 0.0, 1.0, 0.0, 0.0, 1.0, 0.0, 0.5774, 0.5773, 0.5774, 0.0, 1.0, 0.0, 0.0, 1.0, 0.0, 0.0, 1.0, 0.0, 0.0, 1.0, 0.0, -0.5774, 0.5774, 0.5773, 0.0, 1.0, 0.0, -0.9045, 0.3015, 0.3015, 0.0, 1.0, 0.0, 0.0, 1.0, 0.0, -0.9045, 0.3015, 0.3015, -0.9045, 0.3015, 0.3015, 0.0, 1.0, 0.0, 0.0, 0.7071, 0.7071, 0.0, 1.0, 0.0, 0.5774, 0.5773, 0.5774, 0.0, 0.7071, 0.7071, 0.0, 0.7071, 0.7071, 0.0, 1.0, 0.0, 0.0, 0.7071, 0.7071, 0.0, 0.7071, 0.7071, 0.5774, 0.5773, 0.5774, 0.9045, 0.3015, 0.3015, -0.5774, 0.5774, 0.5773, 0.0, 1.0, 0.0, -0.9045, 0.3015, 0.3015, 0.0, 1.0, 0.0, 0.0, 1.0, 0.0, -0.9045, 0.3015, 0.3015, -0.9045, 0.3015, 0.3015, 0.0, 1.0, 0.0, 0.0, 0.7071, 0.7071, 0.0, 1.0, 0.0, 0.5774, 0.5773, 0.5774, 0.0, 0.7071, 0.7071, 0.0, 0.7071, 0.7071, 0.0, 1.0, 0.0, 0.0, 0.7071, 0.7071, 0.0, 0.7071, 0.7071, 0.5774, 0.5773, 0.5774, 0.9045, 0.3015, 0.3015, 0.3015, 0.3015, 0.9045, -0.3015, 0.3015, 0.9045, 0.5774, 0.5774, 0.5773, 0.5774, 0.5774, 0.5773, -0.3015, 0.3015, 0.9045, -0.5773, 0.5773, 0.5774, 0.9045, 0.3015, 0.3015, -0.9045, 0.3015, 0.3015, 0.0, 1.0, 0.0, 0.0, 1.0, 0.0, -0.9045, 0.3015, 0.3015, 0.0, 1.0, 0.0, 0.9045, 0.3015, 0.3015, -0.9045, 0.3015, 0.3015, 0.0, 1.0, 0.0, 0.0, 1.0, 0.0, -0.9045, 0.3015, 0.3015, 0.0, 1.0, 0.0, 0.9045, 0.3015, 0.3015, 0.0, 1.0, 0.0, 0.7071, 0.7071, 0.0, 0.0, 1.0, 0.0, 0.0, 1.0, 0.0, 0.0, 1.0, 0.0, 0.7071, 0.7071, 0.0, 0.0, 1.0, 0.0, 0.0, 1.0, 0.0, 0.0, 1.0, 0.0, -0.9045, 0.3015, 0.3015, 0.0, 1.0, 0.0, 0.0, 1.0, 0.0, 0.0, 1.0, 0.0, 0.0, 1.0, 0.0, 0.9045, 0.3015, 0.3015, 0.0, 1.0, 0.0, 0.0, 1.0, 0.0, 0.0, 1.0, 0.0, 0.0, 1.0, 0.0, 0.0, 1.0, 0.0, 0.0, 1.0, 0.0, -0.9045, 0.3015, 0.3015, 0.0, 1.0, 0.0, 0.0, 1.0, 0.0, 0.0, 1.0, 0.0, 0.0, 1.0, 0.0, 0.7071, 0.7071, 0.0, 0.0, 1.0, 0.0, 0.9045, 0.3015, -0.3015, 0.0, 1.0, 0.0, 0.0, 1.0, 0.0, 0.9045, 0.3015, -0.3015, 0.0, 1.0, 0.0, -0.9045, 0.3015, 0.3015, -0.9045, 0.3015, -0.3015, 0.9045, 0.3015, -0.3015, 0.0, 1.0, 0.0, -0.9045, 0.3015, -0.3015, 0.9045, 0.3015, 0.3015, 0.0, 1.0, 0.0, 0.9045, 0.3015, -0.3015, 0.0, 1.0, 0.0, 0.0, 1.0, 0.0, 0.9045, 0.3015, -0.3015, 0.0, 1.0, 0.0, -0.9045, 0.3015, 0.3015, -0.9045, 0.3015, -0.3015, 0.9045, 0.3015, -0.3015, 0.0, 1.0, 0.0, -0.9045, 0.3015, -0.3015, -0.5774, 0.5774, 0.5773, 0.5773, 0.5773, 0.5774, 0.0, 1.0, 1.348e-07, 0.0, 1.0, 1.348e-07, 0.5773, 0.5773, 0.5774, 0.0, 1.0, 2.554e-06, -0.5774, 0.5774, 0.5773, 0.5774, 0.5773, 0.5774, 0.0, 1.0, -1.794e-07, 0.0, 1.0, -1.794e-07, 0.5774, 0.5773, 0.5774, 0.0, 1.0, -2.98e-06, -0.5774, 0.5774, 0.5773, 0.0, 1.0, 1.348e-07, 0.0, 1.0, -5.109e-06, 0.0, 1.0, 1.348e-07, 0.0, 1.0, 2.554e-06, 0.0, 1.0, -5.109e-06, 0.0, 1.0, 2.554e-06, 0.5773, 0.5773, 0.5774, 0.0, 1.0, 1.612e-06, 0.0, 1.0, -5.109e-06, 0.0, 1.0, 2.554e-06, 0.0, 1.0, 1.612e-06, 0.0, 1.0, -1.794e-07, 0.0, 1.0, -2.98e-06, 0.0, 1.0, 0.0, -0.5774, 0.5774, 0.5773, 0.0, 1.0, -1.794e-07, 0.0, 1.0, 0.0, 0.0, 1.0, -2.98e-06, 0.5774, 0.5773, 0.5774, 0.0, 1.0, 0.0, 0.0, 1.0, 0.0, 0.0, 1.0, -2.98e-06, 0.0, 1.0, 0.0, -0.5774, 0.5774, 0.5773, 0.0, 1.0, -5.109e-06, -0.5774, 0.5773, -0.5773, 0.0, 1.0, -5.109e-06, 0.0, 1.0, 1.612e-06, -0.5774, 0.5773, -0.5773, 0.0, 1.0, 1.612e-06, 0.5773, 0.5773, 0.5774, 0.5774, 0.5774, -0.5773, -0.5774, 0.5773, -0.5773, 0.0, 1.0, 1.612e-06, 0.5774, 0.5774, -0.5773, -0.5774, 0.5774, 0.5773, 0.0, 1.0, 0.0, -0.5774, 0.5773, -0.5773, 0.0, 1.0, 0.0, 0.0, 1.0, 0.0, -0.5774, 0.5773, -0.5773, 0.0, 1.0, 0.0, 0.5774, 0.5773, 0.5774, 0.5774, 0.5774, -0.5774, -0.5774, 0.5773, -0.5773, 0.0, 1.0, 0.0, 0.5774, 0.5774, -0.5774, 0.3015, 0.3015, 0.9045, 0.5773, 0.5774, 0.5773, 0.5774, 0.5774, 0.5773, 0.5774, 0.5774, 0.5773, 0.5773, 0.5774, 0.5773, 0.9045, 0.3015, 0.3015, -0.5774, 0.5774, 0.5773, 0.5774, 0.5773, 0.5773, 0.0, 1.0, 0.0, 0.0, 1.0, 0.0, 0.5774, 0.5773, 0.5773, 0.3015, 0.9045, 0.3015, -0.5774, 0.5774, 0.5773, 0.0, 1.0, 0.0, 0.0, 1.0, 0.0, 0.0, 1.0, 0.0, 0.3015, 0.9045, 0.3015, 0.0, 1.0, 0.0, 0.3015, 0.9045, 0.3015, 0.5774, 0.5774, 0.5773, 0.0, 1.0, 2.202e-06, 0.0, 1.0, 0.0, 0.3015, 0.9045, 0.3015, 0.0, 1.0, 2.202e-06, -0.5774, 0.5774, 0.5773, 0.0, 1.0, 0.0, -0.5774, 0.5774, -0.5773, 0.0, 1.0, 0.0, 0.0, 1.0, 2.202e-06, -0.5774, 0.5774, -0.5773, 0.0, 1.0, 2.202e-06, 0.5774, 0.5774, 0.5773, 0.5774, 0.5774, -0.5773, -0.5774, 0.5774, -0.5773, 0.0, 1.0, 2.202e-06, 0.5774, 0.5774, -0.5773])] * 3)])
arm_x = bpy.data.armatures.new('アーマチュア')  # bones are not reproduced

# ---- objects
ob_light = bpy.data.objects.new('Light', light_light)
ob_camera = bpy.data.objects.new('Camera', cam_camera)
ob_objobject = bpy.data.objects.new('ObjObject', me_objobject)
ob_x = bpy.data.objects.new('アーマチュア', arm_x)

# ---- transforms, parenting, visibility, modifiers, constraints
ob_light.location = (-0.5108, -4.5, 8.274)
ob_light.rotation_euler = (0.37, -0.7084, 1.964)
ob_light.lock_rotations_4d = False
ob_light.empty_display_type = 'ARROWS'
ob_light.color = (0.0, 0.0, 0.0, 0.0)
ob_light.lineart.crease_threshold = 0.0
ob_camera.location = (7.359, -6.926, 4.958)
ob_camera.rotation_euler = (1.109, 0.0, 0.8149)
ob_camera.lock_rotations_4d = False
ob_camera.empty_display_type = 'ARROWS'
ob_camera.color = (0.0, 0.0, 0.0, 0.0)
ob_camera.display_type = 'WIRE'
ob_camera.lineart.crease_threshold = 0.0
ob_objobject.parent = ob_x
ob_objobject.matrix_parent_inverse = Matrix(((1.0, -0.0, 0.0, -0.0), (-0.0, 1.0, -0.0, 0.0), (0.0, -0.0, 1.0, -4.168), (-0.0, 0.0, -0.0, 1.0)))
ob_objobject.location = (0.0, 0.0, 0.0)
ob_objobject.rotation_euler = (1.571, -0.0, 0.0)
ob_objobject.lineart.crease_threshold = 0.0
_vg = ob_objobject.vertex_groups.new(name='Bone')
for _i, _w in zip([16, 17, 18, 19, 20, 22, 23, 24, 25, 26, 27, 56, 57, 58, 59, 60, 61, 62, 86, 87, 88, 89, 90, 91, 92, 93, 104, 106, 108, 109, 148, 150, 151, 164, 165, 166, 167, 168, 169, 182, 183, 184, 185, 186, 187, 200, 201, 202, 203, 205, 208, 211, 225, 226, 254, 255, 256, 257, 258, 259], [0.3321, 0.2744, 0.03786, 0.04275, 0.01872, 0.07167, 0.07015, 0.06118, 0.119, 0.2314, 0.1184, 0.2457, 0.1201, 0.1193, 0.2932, 0.278, 0.0793, 0.06919, 0.3241, 0.06325, 0.0681, 0.2852, 0.07322, 0.2925, 0.06511, 0.07237, 0.004252, 0.0305, 0.05954, 0.002726, 0.01113, 0.03576, 0.007005, 0.2632, 0.06328, 0.2657, 0.06246, 0.273, 0.06031, 0.3312, 0.3351, 0.2928, 0.2619, 0.2629, 0.2703, 0.003239, 0.02661, 0.006332, 0.02602, 0.01394, 0.009333, 0.04224, 0.2402, 0.2274, 0.07627, 0.06916, 0.05968, 0.05766, 0.07195, 0.05708]): _vg.add([_i], _w, 'REPLACE')
_vg = ob_objobject.vertex_groups.new(name='Bone_L')
for _i, _w in zip([16, 17, 21, 22, 23, 24, 25, 26, 27, 28, 29, 30, 31, 32, 40, 41, 42, 43, 56, 57, 58, 59, 60, 61, 62, 75, 76, 77, 86, 87, 88, 89, 90, 91, 92, 93, 99, 100, 101, 102, 103, 107, 108, 109, 110, 111, 112, 119, 138, 150, 151, 152, 153, 154, 160, 161, 163, 164, 165, 166, 167, 168, 169, 182, 183, 184, 185, 186, 187, 191, 197, 202, 203, 204, 208, 209, 211, 225, 226, 228, 230, 231, 232, 233, 234, 238, 239, 240, 241, 244, 245, 246, 247, 250, 251, 253, 254, 255, 256, 257, 258, 259], [0.1574, 0.1259, 0.01483, 0.1302, 0.1287, 0.1301, 0.5445, 0.4226, 0.5471, 0.3272, 0.1881, 0.2906, 0.3747, 0.3651, 0.05124, 0.008242, 0.08111, 0.04517, 0.2635, 0.2561, 0.2563, 0.4643, 0.5194, 0.6963, 0.7348, 0.03869, 0.02664, 0.04433, 0.1797, 0.1325, 0.1452, 0.4519, 0.7107, 0.4539, 0.7278, 0.7123, 0.1799, 0.2292, 0.2505, 0.02376, 0.06968, 0.002383, 0.01825, 0.6414, 0.64, 0.4677, 0.4871, 0.05011, 0.004614, 0.7409, 0.6107, 0.6481, 0.4337, 0.4811, 0.1447, 0.2379, 0.0622, 0.1461, 0.1407, 0.5158, 0.7424, 0.5209, 0.7509, 0.177, 0.1686, 0.4471, 0.142, 0.5247, 0.1331, 0.1571, 0.1192, 0.6346, 0.7831, 0.4638, 0.607, 0.4245, 0.002466, 0.2693, 0.4215, 0.01985, 0.002919, 0.7734, 0.376, 0.6473, 0.4973, 0.6576, 0.486, 0.7981, 0.3646, 0.3074, 0.05403, 0.2529, 0.07228, 0.2413, 0.06425, 0.2965, 0.7046, 0.7183, 0.1441, 0.1428, 0.713, 0.7445]): _vg.add([_i], _w, 'REPLACE')
_vg = ob_objobject.vertex_groups.new(name='Bone_L.001')
for _i, _w in zip([25, 28, 29, 30, 31, 32, 40, 41, 42, 43, 59, 61, 62, 69, 70, 71, 72, 73, 74, 75, 76, 77, 89, 90, 91, 92, 93, 99, 100, 101, 102, 103, 109, 110, 111, 112, 119, 121, 138, 142, 144, 150, 151, 152, 153, 154, 160, 161, 162, 163, 167, 169, 184, 191, 192, 193, 197, 198, 202, 203, 204, 208, 209, 231, 232, 233, 234, 238, 239, 240, 241, 244, 245, 246, 247, 250, 251, 253, 254, 255, 258, 259], [0.0004418, 0.2328, 0.1071, 0.1435, 0.4433, 0.3989, 0.05363, 0.008175, 0.08518, 0.04435, 0.003838, 0.0526, 0.02684, 0.006873, 0.003769, 0.03426, 0.04526, 0.07408, 0.06591, 0.4447, 0.4448, 0.4693, 0.001212, 0.03269, 0.001871, 0.0281, 0.03845, 0.1677, 0.1807, 0.5013, 0.08545, 0.4529, 0.1462, 0.2164, 0.2259, 0.337, 0.05549, 0.01774, 0.01164, 0.009722, 0.03985, 0.07516, 0.1247, 0.1903, 0.1797, 0.304, 0.1098, 0.4766, 0.07044, 0.4486, 0.008703, 0.01587, 0.0003967, 0.16, 0.05525, 0.06922, 0.1113, 0.05264, 0.1332, 0.07094, 0.2062, 0.1248, 0.1874, 0.1163, 0.4179, 0.2175, 0.3348, 0.2009, 0.3219, 0.09663, 0.3687, 0.4993, 0.4704, 0.5322, 0.4815, 0.518, 0.48, 0.469, 0.04331, 0.03033, 0.04127, 0.01089]): _vg.add([_i], _w, 'REPLACE')
_vg = ob_objobject.vertex_groups.new(name='Bone_L.002')
for _i, _w in zip([26, 28, 29, 30, 31, 32, 34, 36, 38, 39, 40, 41, 42, 43, 59, 60, 61, 62, 64, 65, 66, 67, 68, 69, 70, 71, 72, 73, 74, 75, 76, 77, 89, 91, 99, 100, 101, 102, 103, 109, 110, 111, 112, 117, 118, 119, 120, 121, 122, 134, 135, 136, 137, 138, 139, 140, 141, 142, 143, 144, 150, 151, 152, 153, 154, 160, 161, 162, 163, 166, 168, 180, 181, 184, 186, 191, 192, 193, 197, 198, 202, 203, 204, 208, 209, 218, 221, 222, 226, 231, 232, 233, 234, 238, 239, 240, 241, 244, 245, 246, 247, 250, 251, 253], [0.003927, 0.4159, 0.7142, 0.56, 0.1597, 0.2167, 0.5702, 0.8675, 0.6775, 0.874, 0.87, 0.9879, 0.8261, 0.9595, 0.03459, 0.03669, 0.005376, 0.003709, 0.5771, 0.02541, 0.8918, 0.7464, 0.8961, 0.9471, 1.017, 0.9427, 0.9746, 0.9105, 0.9457, 0.5089, 0.5167, 0.4816, 0.02896, 0.03223, 0.6384, 0.5719, 0.2331, 0.875, 0.4736, 0.1661, 0.1037, 0.2727, 0.1456, 0.6405, 0.5972, 0.859, 0.6194, 0.9185, 0.6843, 0.5967, 0.6322, 0.8122, 0.8361, 0.968, 0.6097, 0.8301, 0.8498, 0.9994, 0.6052, 0.9952, 0.1184, 0.2232, 0.1287, 0.364, 0.1908, 0.7536, 0.274, 0.9254, 0.4879, 0.02733, 0.03067, 0.548, 0.552, 0.03003, 0.02557, 0.6705, 0.9262, 0.9049, 0.7979, 0.9869, 0.1855, 0.08231, 0.2964, 0.2258, 0.3647, 0.02283, 0.4603, 0.5697, 0.002303, 0.0596, 0.1834, 0.09686, 0.1385, 0.1093, 0.168, 0.06282, 0.2489, 0.1751, 0.4728, 0.2002, 0.4423, 0.2277, 0.4527, 0.2187]): _vg.add([_i], _w, 'REPLACE')
_vg = ob_objobject.vertex_groups.new(name='Bone_R')
for _i, _w in zip([3, 4, 5, 16, 17, 18, 19, 20, 21, 22, 23, 24, 25, 26, 27, 50, 51, 52, 53, 54, 55, 56, 57, 58, 59, 60, 61, 62, 86, 87, 88, 89, 90, 91, 92, 93, 94, 95, 96, 97, 98, 104, 105, 106, 107, 108, 110, 115, 116, 131, 133, 145, 146, 147, 148, 149, 156, 157, 158, 159, 164, 165, 166, 167, 168, 169, 182, 183, 184, 185, 186, 187, 189, 190, 194, 196, 200, 201, 205, 206, 207, 210, 211, 225, 226, 227, 228, 229, 230, 231, 233, 235, 236, 237, 240, 242, 243, 248, 249, 252, 254, 255, 256, 257, 258, 259], [0.0153, 0.009424, 0.02949, 0.4008, 0.5185, 0.7738, 0.7536, 0.7253, 0.7767, 0.7005, 0.7248, 0.7421, 0.2656, 0.2602, 0.2658, 0.04573, 0.006948, 0.1775, 0.2914, 0.3348, 0.3375, 0.3985, 0.5482, 0.5517, 0.1511, 0.1224, 0.1368, 0.1254, 0.3905, 0.7169, 0.7029, 0.1722, 0.1429, 0.1623, 0.138, 0.1389, 0.00557, 0.05267, 0.1578, 0.211, 0.2596, 0.4157, 0.472, 0.5702, 0.6245, 0.6853, 8.667e-05, 0.004951, 0.06189, 0.004124, 0.04373, 0.3348, 0.415, 0.4678, 0.5905, 0.6363, 0.05036, 0.1366, 0.2161, 0.2703, 0.5139, 0.7339, 0.1427, 0.1372, 0.1297, 0.127, 0.3859, 0.3888, 0.1689, 0.5209, 0.1385, 0.5193, 0.201, 0.14, 0.07544, 0.1144, 0.4141, 0.5669, 0.7478, 0.4096, 0.6048, 0.278, 0.7226, 0.3993, 0.2657, 0.3519, 0.7535, 0.4723, 0.6252, 0.0176, 0.000685, 0.3959, 0.501, 0.6551, 0.007307, 0.05409, 0.2166, 0.05138, 0.2184, 0.0235, 0.1391, 0.1415, 0.7151, 0.7363, 0.1369, 0.1396]): _vg.add([_i], _w, 'REPLACE')
_vg = ob_objobject.vertex_groups.new(name='Bone_R.001')
for _i, _w in zip([0, 1, 2, 3, 4, 5, 13, 15, 16, 17, 18, 19, 20, 21, 22, 23, 24, 50, 51, 52, 53, 54, 55, 56, 57, 58, 86, 87, 88, 94, 95, 96, 97, 98, 104, 105, 106, 107, 108, 114, 115, 116, 127, 131, 133, 145, 146, 147, 148, 149, 155, 156, 157, 158, 159, 164, 165, 182, 183, 185, 187, 188, 189, 190, 194, 195, 196, 199, 200, 201, 205, 206, 207, 210, 211, 225, 227, 228, 229, 230, 235, 236, 237, 242, 243, 248, 249, 252, 256, 257], [0.0952, 0.0807, 0.08498, 0.4486, 0.4537, 0.4725, 0.01727, 0.02423, 0.0176, 0.01099, 0.06895, 0.07796, 0.09259, 0.1208, 0.0594, 0.04673, 0.03295, 0.04136, 0.02945, 0.1885, 0.1491, 0.486, 0.488, 0.00462, 0.01178, 0.007632, 0.0136, 0.0525, 0.047, 0.09911, 0.4557, 0.1253, 0.5215, 0.5189, 0.1902, 0.3391, 0.1399, 0.2199, 0.09033, 0.05179, 0.05448, 0.06249, 0.006331, 0.03292, 0.06815, 0.4595, 0.2627, 0.3564, 0.1768, 0.2251, 0.09361, 0.4639, 0.172, 0.5536, 0.553, 0.005829, 0.02413, 0.01283, 0.01461, 0.003362, 0.006647, 0.08733, 0.1164, 0.1177, 0.06918, 0.0799, 0.1661, 0.06925, 0.1745, 0.1274, 0.09177, 0.2578, 0.1652, 0.2568, 0.1012, 0.003936, 0.4413, 0.1284, 0.3663, 0.2401, 0.4474, 0.363, 0.2303, 0.4855, 0.5541, 0.4933, 0.588, 0.4794, 0.04529, 0.0265]): _vg.add([_i], _w, 'REPLACE')
_vg = ob_objobject.vertex_groups.new(name='Bone_R.002')
for _i, _w in zip([0, 1, 2, 3, 4, 5, 6, 7, 9, 10, 11, 12, 13, 14, 15, 16, 17, 18, 19, 20, 21, 22, 44, 45, 46, 47, 48, 49, 50, 51, 52, 53, 54, 55, 56, 86, 87, 88, 94, 95, 96, 97, 98, 104, 105, 106, 107, 108, 113, 114, 115, 116, 123, 124, 125, 126, 127, 128, 129, 130, 131, 132, 133, 145, 146, 147, 148, 149, 155, 156, 157, 158, 159, 164, 170, 173, 178, 179, 182, 183, 185, 187, 188, 189, 190, 194, 195, 196, 199, 200, 201, 205, 206, 207, 210, 211, 215, 219, 220, 223, 224, 225, 227, 228, 229, 230, 235, 236, 237, 242, 243, 248, 249, 252, 256], [0.8911, 0.9026, 0.9241, 0.5168, 0.5165, 0.4852, 0.0008513, 0.5649, 0.865, 0.6025, 0.681, 0.8762, 0.932, 1.02, 1.013, 0.05876, 0.02762, 0.08914, 0.0971, 0.1284, 0.05417, 0.01331, 0.004704, 0.5813, 0.02756, 0.8923, 0.7506, 0.8919, 0.8849, 0.9822, 0.6424, 0.5259, 0.1593, 0.1546, 0.02506, 0.05433, 0.005345, 0.002995, 0.8674, 0.4879, 0.6971, 0.253, 0.2045, 0.3462, 0.1552, 0.2216, 0.1126, 0.1273, 0.6442, 0.9259, 0.9045, 0.8571, 0.5865, 0.6217, 0.8194, 0.8459, 0.9915, 0.6106, 0.8282, 0.8453, 0.9709, 0.6124, 0.9353, 0.1873, 0.2973, 0.1495, 0.1868, 0.1023, 0.9023, 0.4846, 0.6981, 0.2185, 0.1605, 0.01919, 0.002711, 0.003137, 0.5443, 0.555, 0.0546, 0.05673, 0.01893, 0.0222, 0.8921, 0.6566, 0.7221, 0.8422, 0.9483, 0.7449, 0.948, 0.3666, 0.2427, 0.111, 0.3102, 0.1948, 0.4586, 0.1041, 0.02239, 0.4694, 0.5756, 0.6232, 0.6901, 0.0227, 0.1824, 0.06535, 0.1303, 0.09412, 0.1338, 0.1077, 0.07793, 0.457, 0.2152, 0.4527, 0.1803, 0.4823, 0.0001781]): _vg.add([_i], _w, 'REPLACE')
_vg = ob_objobject.vertex_groups.new(name='Bone_L.003')
for _i, _w in zip([33, 34, 35, 36, 37, 38, 39, 63, 64, 65, 66, 67, 68, 82, 83, 84, 85, 117, 118, 119, 120, 121, 122, 134, 135, 136, 137, 139, 140, 141, 143, 174, 175, 176, 177, 180, 181, 216, 217, 218, 221, 222], [0.9773, 0.4357, 0.9764, 0.1234, 1.01, 0.3149, 0.1105, 0.9753, 0.4261, 0.9622, 0.1029, 0.2493, 0.09523, 0.9972, 1.005, 0.9962, 0.9944, 0.3546, 0.3969, 0.01359, 0.3768, 0.006302, 0.3119, 0.4152, 0.3797, 0.1634, 0.1344, 0.3951, 0.1568, 0.1343, 0.4012, 0.9766, 0.9955, 0.996, 0.9759, 0.4591, 0.4526, 0.9898, 0.9781, 0.9635, 0.5356, 0.4268]): _vg.add([_i], _w, 'REPLACE')
_vg = ob_objobject.vertex_groups.new(name='Bone_R.003')
for _i, _w in zip([6, 7, 8, 9, 10, 11, 12, 13, 44, 45, 46, 47, 48, 49, 78, 79, 80, 81, 113, 123, 124, 125, 126, 128, 129, 130, 132, 170, 171, 172, 173, 178, 179, 212, 213, 214, 215, 219, 220, 223, 224], [0.9744, 0.4376, 0.9753, 0.1303, 0.3936, 0.3147, 0.1163, 0.0005746, 0.9724, 0.4253, 0.961, 0.09715, 0.2407, 0.09008, 0.9942, 1.003, 0.9934, 0.9937, 0.3506, 0.4187, 0.3828, 0.1672, 0.1382, 0.3963, 0.153, 0.1306, 0.4011, 0.9735, 0.9921, 0.9924, 0.9732, 0.4598, 0.4528, 1.008, 0.9896, 0.9772, 0.9636, 0.527, 0.4183, 0.3701, 0.3026]): _vg.add([_i], _w, 'REPLACE')
_m = ob_objobject.modifiers.new('アーマチュア', 'ARMATURE')
_m.object = ob_x
ob_x.location = (0.0, 0.0, 4.0)
ob_x.show_in_front = True
ob_x.lineart.crease_threshold = 0.0

# ---- collection membership
col_collection.objects.link(ob_light)
col_collection.objects.link(ob_camera)
col_collection.objects.link(ob_objobject)
col_collection.objects.link(ob_x)

# ---- scene / render settings (as saved in the file)
scene.camera = ob_camera
scene.frame_start = 0; scene.frame_end = 17; scene.frame_set(20)
scene.render.engine = 'BLENDER_EEVEE_NEXT'
scene.cycles.use_denoising = False
scene.cycles.samples = 128
scene.cycles.sampling_pattern = 'TABULATED_SOBOL'
scene.cycles.use_adaptive_sampling = False
scene.cycles.use_light_tree = False
scene.view_settings.view_transform = 'Filmic'
bpy.context.view_layer.update()
